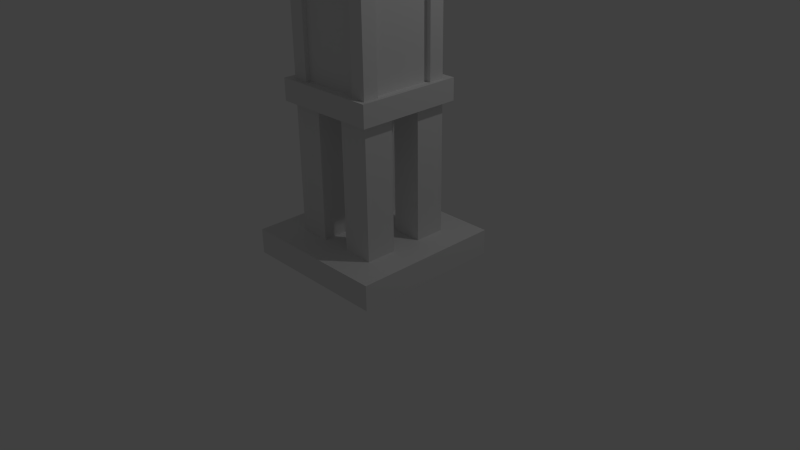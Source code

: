 # Source: Saeule.blend  (saved by Blender 2.76.0; exported with 4.5.12 LTS)
import bpy
from mathutils import Matrix  # noqa: F401  (used for matrix-valued properties, if any)

bpy.ops.wm.read_factory_settings(use_empty=True)
scene = bpy.context.scene
scene.name = 'Scene'

# ---- collections
col_collection_1 = bpy.data.collections.new('Collection 1'); scene.collection.children.link(col_collection_1)

# ---- materials (node trees are filled in below, after node groups)
mat_material_002 = bpy.data.materials.new('Material.002')
mat_material_002.alpha_threshold = 0.0
mat_material_002.use_transparent_shadow = False
mat_material_002.roughness = 0.5

# ---- material node trees

# ---- world
world_world = bpy.data.worlds.new('World'); scene.world = world_world
world_world.color = (0.05088, 0.05088, 0.05088)
world_world.use_sun_shadow = False
world_world.sun_shadow_jitter_overblur = 0.0
world_world.cycles.sampling_method = 'MANUAL'
world_world.cycles.sample_map_resolution = 256

# ---- cameras
cam_camera = bpy.data.cameras.new('Camera')
cam_camera.clip_end = 100.0
cam_camera.lens = 35.0
cam_camera.sensor_width = 32.0
cam_camera.sensor_height = 18.0
cam_camera.ortho_scale = 7.314
cam_camera.dof.focus_distance = 0.0
cam_camera.dof.aperture_fstop = 128.0

# ---- lights
light_lamp = bpy.data.lights.new('Lamp', 'POINT')
light_lamp.transmission_factor = 0.0
light_lamp.cutoff_distance = 30.0
light_lamp.energy = 100.0
light_lamp.shadow_buffer_clip_start = 1.001
light_lamp.shadow_soft_size = 0.1
light_lamp.shadow_maximum_resolution = 0.006
light_lamp.use_absolute_resolution = True
light_lamp.cycles.use_multiple_importance_sampling = False

# ---- meshes
me_cube = bpy.data.meshes.new('Cube')
me_cube.from_pydata([(1.0, 1.0, -1.0), (1.0, -1.0, -1.0), (-1.0, -1.0, -1.0), (-1.0, 1.0, -1.0), (1.0, 1.0, -0.6692), (1.0, -1.0, -0.6692), (-1.0, -1.0, -0.6692), (-1.0, 1.0, -0.6692), (0.6079, 0.6079, -0.6692), (0.6079, -0.6079, -0.6692), (-0.6079, 0.6079, -0.6692), (-0.6079, -0.6079, -0.6692), (0.6079, 0.6079, 5.029), (0.6079, -0.6079, 5.029), (-0.6079, 0.6079, 5.029), (-0.6079, -0.6079, 5.029), (0.9375, 0.9375, 5.029), (0.9375, -0.9375, 5.029), (-0.9375, 0.9375, 5.029), (-0.9375, -0.9375, 5.029), (0.9375, 0.9375, 5.408), (0.9375, -0.9375, 5.408), (-0.9375, 0.9375, 5.408), (-0.9375, -0.9375, 5.408), (0.6233, 0.6233, 5.408), (0.6233, -0.6233, 5.408), (-0.6233, 0.6233, 5.408), (-0.6233, -0.6233, 5.408), (0.6233, 0.6233, 5.699), (0.6233, -0.6233, 5.699), (-0.6233, 0.6233, 5.699), (-0.6233, -0.6233, 5.699), (0.9399, 0.9399, 5.699), (0.9399, -0.9399, 5.699), (-0.9399, 0.9399, 5.699), (-0.9399, -0.9399, 5.699), (0.9399, 0.9399, 6.075), (0.9399, -0.9399, 6.075), (-0.9399, 0.9399, 6.075), (-0.9399, -0.9399, 6.075), (0.6319, 0.6319, 6.075), (0.6319, -0.6319, 6.075), (-0.6319, 0.6319, 6.075), (-0.6319, -0.6319, 6.075), (-0.6079, 0.6079, 1.057), (0.6079, 0.6079, 1.057), (0.6079, -0.6079, 1.057), (-0.6079, -0.6079, 1.057), (-0.6079, 0.6079, 3.723), (0.6079, -0.6079, 3.723), (0.6079, 0.6079, 3.723), (-0.6079, -0.6079, 3.723), (0.3333, 1.0, -1.0), (-0.3333, 1.0, -1.0), (0.3333, -1.0, -1.0), (-0.3333, -1.0, -1.0), (0.3333, 1.0, -0.6692), (-0.3333, 1.0, -0.6692), (0.3333, -1.0, -0.6692), (-0.3333, -1.0, -0.6692), (0.2026, 0.6079, -0.6692), (-0.2026, 0.6079, -0.6692), (0.2026, -0.6079, -0.6692), (-0.2026, -0.6079, -0.6692), (0.2026, 0.6079, 5.029), (-0.2026, 0.6079, 5.029), (0.2026, -0.6079, 5.029), (-0.2026, -0.6079, 5.029), (0.3125, 0.9375, 5.029), (-0.3125, 0.9375, 5.029), (0.3125, -0.9375, 5.029), (-0.3125, -0.9375, 5.029), (0.3125, 0.9375, 5.408), (-0.3125, 0.9375, 5.408), (0.3125, -0.9375, 5.408), (-0.3125, -0.9375, 5.408), (0.2078, 0.6233, 5.408), (-0.2078, 0.6233, 5.408), (0.2078, -0.6233, 5.408), (-0.2078, -0.6233, 5.408), (0.2078, 0.6233, 5.699), (-0.2078, 0.6233, 5.699), (0.2078, -0.6233, 5.699), (-0.2078, -0.6233, 5.699), (0.3133, 0.9399, 5.699), (-0.3133, 0.9399, 5.699), (0.3133, -0.9399, 5.699), (-0.3133, -0.9399, 5.699), (0.3133, 0.9399, 6.075), (-0.3133, 0.9399, 6.075), (0.3133, -0.9399, 6.075), (-0.3133, -0.9399, 6.075), (0.2106, 0.6319, 6.075), (-0.2106, 0.6319, 6.075), (0.2106, -0.6319, 6.075), (-0.2106, -0.6319, 6.075), (0.2026, -0.6079, 1.057), (-0.2026, -0.6079, 1.057), (-0.2026, 0.6079, 1.057), (0.2026, 0.6079, 1.057), (0.2026, -0.6079, 3.723), (-0.2026, -0.6079, 3.723), (-0.2026, 0.6079, 3.723), (0.2026, 0.6079, 3.723), (1.0, 0.3333, -1.0), (1.0, -0.3333, -1.0), (-1.0, -0.3333, -1.0), (-1.0, 0.3333, -1.0), (1.0, 0.3333, -0.6692), (1.0, -0.3333, -0.6692), (-1.0, -0.3333, -0.6692), (-1.0, 0.3333, -0.6692), (0.6079, 0.2026, -0.6692), (0.6079, -0.2026, -0.6692), (-0.6079, -0.2026, -0.6692), (-0.6079, 0.2026, -0.6692), (0.6079, 0.2026, 5.029), (0.6079, -0.2026, 5.029), (-0.6079, -0.2026, 5.029), (-0.6079, 0.2026, 5.029), (0.9375, 0.3125, 5.029), (0.9375, -0.3125, 5.029), (-0.9375, -0.3125, 5.029), (-0.9375, 0.3125, 5.029), (0.9375, 0.3125, 5.408), (0.9375, -0.3125, 5.408), (-0.9375, -0.3125, 5.408), (-0.9375, 0.3125, 5.408), (0.6233, 0.2078, 5.408), (0.6233, -0.2078, 5.408), (-0.6233, -0.2078, 5.408), (-0.6233, 0.2078, 5.408), (0.6233, 0.2078, 5.699), (0.6233, -0.2078, 5.699), (-0.6233, -0.2078, 5.699), (-0.6233, 0.2078, 5.699), (0.9399, 0.3133, 5.699), (0.9399, -0.3133, 5.699), (-0.9399, -0.3133, 5.699), (-0.9399, 0.3133, 5.699), (0.9399, 0.3133, 6.075), (0.9399, -0.3133, 6.075), (-0.9399, -0.3133, 6.075), (-0.9399, 0.3133, 6.075), (0.6319, 0.2106, 6.075), (0.6319, -0.2106, 6.075), (-0.6319, -0.2106, 6.075), (-0.6319, 0.2106, 6.075), (-0.6079, -0.2026, 1.057), (-0.6079, 0.2026, 1.057), (0.6079, 0.2026, 1.057), (0.6079, -0.2026, 1.057), (-0.6079, -0.2026, 3.723), (-0.6079, 0.2026, 3.723), (0.6079, 0.2026, 3.723), (0.6079, -0.2026, 3.723), (0.2394, 0.7183, 3.743), (-0.2394, 0.7183, 3.743), (-0.4789, 0.7183, 3.743), (-0.2394, -0.7183, 3.743), (0.3333, -0.3333, -1.0), (0.3333, 0.3333, -1.0), (-0.3333, -0.3333, -1.0), (-0.3333, 0.3333, -1.0), (-1.0, 0.6667, -1.0), (-1.0, 0.6667, -0.6692), (-0.6079, 0.4053, -0.6692), (-0.6079, 0.4053, 5.029), (-0.9375, 0.625, 5.029), (-0.9375, 0.625, 5.408), (-0.6233, 0.4155, 5.408), (-0.6233, 0.4155, 5.699), (-0.9399, 0.6266, 5.699), (-0.9399, 0.6266, 6.075), (-0.6319, 0.4213, 6.075), (-0.6079, 0.4053, 1.057), (-0.6079, 0.4053, 3.723), (0.3333, 0.6667, -1.0), (-0.3333, 0.6667, -1.0), (1.0, 0.6667, -1.0), (1.0, 0.6667, -0.6692), (0.6079, 0.4053, -0.6692), (0.6079, 0.4053, 5.029), (0.9375, 0.625, 5.029), (0.9375, 0.625, 5.408), (0.6233, 0.4155, 5.408), (0.6233, 0.4155, 5.699), (0.9399, 0.6266, 5.699), (0.9399, 0.6266, 6.075), (0.6319, 0.4213, 6.075), (0.6079, 0.4053, 1.057), (0.6079, 0.4053, 3.723), (0.2394, -0.7183, 3.743), (0.4789, -0.7183, 3.743), (1.0, -0.6667, -1.0), (1.0, -0.6667, -0.6692), (0.6079, -0.4053, -0.6692), (0.6079, -0.4053, 5.029), (0.9375, -0.625, 5.029), (0.9375, -0.625, 5.408), (0.6233, -0.4155, 5.408), (0.6233, -0.4155, 5.699), (0.9399, -0.6266, 5.699), (0.9399, -0.6266, 6.075), (0.6319, -0.4213, 6.075), (0.6079, -0.4053, 1.057), (0.6079, -0.4053, 3.723), (0.7183, 0.7183, 3.743), (0.4789, 0.7183, 3.743), (-1.0, -0.6667, -1.0), (-1.0, -0.6667, -0.6692), (-0.6079, -0.4053, -0.6692), (-0.6079, -0.4053, 5.029), (-0.9375, -0.625, 5.029), (-0.9375, -0.625, 5.408), (-0.6233, -0.4155, 5.408), (-0.6233, -0.4155, 5.699), (-0.9399, -0.6266, 5.699), (-0.9399, -0.6266, 6.075), (-0.6319, -0.4213, 6.075), (-0.6079, -0.4053, 1.057), (-0.6079, -0.4053, 3.723), (0.3333, -0.6667, -1.0), (-0.3333, -0.6667, -1.0), (0.6079, 0.6079, 3.509), (-0.6079, -0.6079, 3.509), (-0.6079, 0.6079, 3.509), (0.6079, -0.6079, 3.509), (0.2026, 0.6079, 3.509), (-0.2026, 0.6079, 3.509), (-0.2026, -0.6079, 3.509), (0.2026, -0.6079, 3.509), (0.6079, -0.2026, 3.509), (0.6079, 0.2026, 3.509), (-0.6079, 0.2026, 3.509), (-0.6079, -0.2026, 3.509), (-0.6079, 0.4053, 3.509), (0.6079, 0.4053, 3.509), (0.6079, -0.4053, 3.509), (-0.6079, -0.4053, 3.509), (0.6079, 0.6079, 1.301), (-0.6079, -0.6079, 1.301), (-0.6079, 0.6079, 1.301), (0.6079, -0.6079, 1.301), (0.2026, 0.6079, 1.301), (-0.2026, 0.6079, 1.301), (-0.2026, -0.6079, 1.301), (0.2026, -0.6079, 1.301), (0.6079, -0.2026, 1.301), (0.6079, 0.2026, 1.301), (-0.6079, 0.2026, 1.301), (-0.6079, -0.2026, 1.301), (-0.6079, 0.4053, 1.301), (0.6079, 0.4053, 1.301), (0.6079, -0.4053, 1.301), (-0.6079, -0.4053, 1.301), (0.4053, 0.6079, 1.057), (0.4053, 0.6079, 3.723), (0.6667, 1.0, -1.0), (0.6667, -1.0, -1.0), (0.6667, 1.0, -0.6692), (0.6667, -1.0, -0.6692), (0.4053, 0.6079, -0.6692), (0.4053, -0.6079, -0.6692), (0.4053, 0.6079, 5.029), (0.4053, -0.6079, 5.029), (0.625, 0.9375, 5.029), (0.625, -0.9375, 5.029), (0.625, 0.9375, 5.408), (0.625, -0.9375, 5.408), (0.4155, 0.6233, 5.408), (0.4155, -0.6233, 5.408), (0.4155, 0.6233, 5.699), (0.4155, -0.6233, 5.699), (0.6266, 0.9399, 5.699), (0.6266, -0.9399, 5.699), (0.6266, 0.9399, 6.075), (0.6266, -0.9399, 6.075), (0.4213, 0.6319, 6.075), (0.4213, -0.6319, 6.075), (0.4053, -0.6079, 1.057), (0.4053, -0.6079, 3.723), (0.6667, 0.3333, -1.0), (0.6667, -0.3333, -1.0), (-0.7183, -0.7183, 3.743), (-0.4789, -0.7183, 3.743), (0.7183, -0.4789, 3.743), (0.6667, 0.6667, -1.0), (0.6667, -0.6667, -1.0), (-0.7183, 0.4789, 3.743), (0.4053, 0.6079, 3.509), (0.4053, -0.6079, 3.509), (0.4053, -0.6079, 1.301), (0.4053, 0.6079, 1.301), (-0.6667, 1.0, -1.0), (-0.6667, -1.0, -1.0), (-0.6667, 1.0, -0.6692), (-0.6667, -1.0, -0.6692), (-0.4053, 0.6079, -0.6692), (-0.4053, -0.6079, -0.6692), (-0.4053, 0.6079, 5.029), (-0.4053, -0.6079, 5.029), (-0.625, 0.9375, 5.029), (-0.625, -0.9375, 5.029), (-0.625, 0.9375, 5.408), (-0.625, -0.9375, 5.408), (-0.4155, 0.6233, 5.408), (-0.4155, -0.6233, 5.408), (-0.4155, 0.6233, 5.699), (-0.4155, -0.6233, 5.699), (-0.6266, 0.9399, 5.699), (-0.6266, -0.9399, 5.699), (-0.6266, 0.9399, 6.075), (-0.6266, -0.9399, 6.075), (-0.4213, 0.6319, 6.075), (-0.4213, -0.6319, 6.075), (-0.4053, -0.6079, 1.057), (-0.4053, -0.6079, 3.723), (-0.4053, 0.6079, 1.057), (-0.4053, 0.6079, 3.723), (0.7183, -0.7183, 3.743), (0.7183, -0.7183, 3.489), (-0.6667, 0.3333, -1.0), (-0.6667, -0.3333, -1.0), (-0.6667, 0.6667, -1.0), (-0.7183, 0.7183, 3.743), (-0.7183, 0.7183, 3.489), (-0.6667, -0.6667, -1.0), (-0.4053, -0.6079, 3.509), (-0.4053, 0.6079, 3.509), (-0.4053, 0.6079, 1.301), (-0.4053, -0.6079, 1.301), (0.2026, -0.2026, -0.6692), (0.2026, 0.2026, -0.6692), (-0.2026, -0.2026, -0.6692), (-0.2026, 0.2026, -0.6692), (0.2026, -0.2026, 1.057), (-0.2026, -0.2026, 1.057), (0.2026, 0.2026, 1.057), (-0.2026, 0.2026, 1.057), (0.2026, 0.2026, 5.029), (0.2026, -0.2026, 5.029), (-0.2026, 0.2026, 5.029), (-0.2026, -0.2026, 5.029), (-0.2026, -0.2026, 3.723), (-0.2026, 0.2026, 3.723), (0.2026, -0.2026, 3.723), (0.2026, 0.2026, 3.723), (0.2026, 0.5305, 1.301), (0.2026, 0.5305, 3.509), (-0.2026, 0.5305, 1.301), (-0.2026, 0.5305, 3.509), (-0.4053, 0.5305, 3.509), (-0.4053, 0.5305, 1.301), (0.4053, 0.5305, 3.509), (0.4053, 0.5305, 1.301), (-0.5366, 0.2026, 1.301), (-0.5366, 0.2026, 3.509), (-0.5366, -0.2026, 1.301), (-0.5366, -0.2026, 3.509), (-0.5366, 0.4053, 1.301), (-0.5366, 0.4053, 3.509), (-0.5366, -0.4053, 1.301), (-0.5366, -0.4053, 3.509), (-0.2026, -0.5454, 1.301), (-0.2026, -0.5454, 3.509), (0.2026, -0.5454, 1.301), (0.2026, -0.5454, 3.509), (0.4053, -0.5454, 3.509), (0.4053, -0.5454, 1.301), (-0.4053, -0.5454, 3.509), (-0.4053, -0.5454, 1.301), (0.5428, -0.2026, 1.301), (0.5428, -0.2026, 3.509), (0.5428, 0.2026, 1.301), (0.5428, 0.2026, 3.509), (0.5428, 0.4053, 1.301), (0.5428, 0.4053, 3.509), (0.5428, -0.4053, 1.301), (0.5428, -0.4053, 3.509), (0.6319, -0.4213, 5.902), (0.6319, -0.6319, 5.902), (-0.4213, 0.6319, 5.902), (-0.6319, 0.6319, 5.902), (-0.4213, -0.6319, 5.902), (-0.6319, -0.6319, 5.902), (-0.6319, 0.4213, 5.902), (0.4213, 0.6319, 5.902), (0.2106, 0.6319, 5.902), (-0.2106, 0.6319, 5.902), (0.4213, -0.6319, 5.902), (0.2106, -0.6319, 5.902), (-0.2106, -0.6319, 5.902), (0.2106, -0.4213, 5.902), (-0.2106, -0.4213, 5.902), (0.6319, 0.4213, 5.902), (0.6319, 0.2106, 5.902), (0.6319, -0.2106, 5.902), (-0.6319, -0.4213, 5.902), (-0.6319, -0.2106, 5.902), (-0.6319, 0.2106, 5.902), (0.2106, 0.4213, 5.902), (0.2106, 0.2106, 5.902), (0.2106, -0.2106, 5.902), (-0.2106, 0.4213, 5.902), (-0.2106, 0.2106, 5.902), (-0.2106, -0.2106, 5.902), (0.4213, 0.2106, 5.902), (0.4213, -0.2106, 5.902), (-0.4213, 0.2106, 5.902), (-0.4213, -0.2106, 5.902), (0.6319, 0.6319, 5.902), (-0.4213, 0.4213, 5.902), (0.4213, 0.4213, 5.902), (0.4213, -0.4213, 5.902), (-0.4213, -0.4213, 5.902), (0.2394, 0.7183, 3.489), (-0.2394, 0.7183, 3.489), (-0.2394, -0.7183, 3.489), (0.2394, -0.7183, 3.489), (-0.7183, -0.4789, 3.743), (-0.7183, -0.2394, 3.743), (-0.7183, 0.2394, 3.743), (0.7183, 0.4789, 3.743), (0.7183, 0.2394, 3.743), (0.7183, -0.2394, 3.743), (0.7183, -0.2394, 3.489), (0.7183, 0.2394, 3.489), (-0.7183, 0.2394, 3.489), (-0.7183, -0.2394, 3.489), (-0.7183, 0.4789, 3.489), (0.7183, 0.4789, 3.489), (0.7183, -0.4789, 3.489), (-0.7183, -0.4789, 3.489), (0.7183, 0.7183, 3.489), (-0.7183, -0.7183, 3.489), (-0.4789, -0.7183, 3.489), (0.4789, 0.7183, 3.489), (-0.4789, 0.7183, 3.489), (0.4789, -0.7183, 3.489), (0.7008, 0.7008, 1.32), (0.7008, 0.7008, 1.038), (-0.7008, -0.7008, 1.32), (-0.7008, -0.7008, 1.038), (-0.7008, 0.4672, 1.038), (-0.7008, 0.7008, 1.038), (0.7008, -0.4672, 1.038), (0.7008, -0.7008, 1.038), (-0.4672, -0.7008, 1.038), (0.4672, 0.7008, 1.038), (0.4672, -0.7008, 1.038), (0.2336, -0.7008, 1.038), (-0.2336, -0.7008, 1.038), (-0.4672, 0.7008, 1.038), (-0.2336, 0.7008, 1.038), (0.2336, 0.7008, 1.038), (-0.7008, -0.4672, 1.038), (-0.7008, -0.2336, 1.038), (-0.7008, 0.2336, 1.038), (0.7008, 0.4672, 1.038), (0.7008, 0.2336, 1.038), (0.7008, -0.2336, 1.038), (-0.7008, 0.7008, 1.32), (0.7008, -0.7008, 1.32), (0.2336, 0.7008, 1.32), (-0.2336, 0.7008, 1.32), (-0.2336, -0.7008, 1.32), (0.2336, -0.7008, 1.32), (0.7008, -0.2336, 1.32), (0.7008, 0.2336, 1.32), (-0.7008, 0.2336, 1.32), (-0.7008, -0.2336, 1.32), (-0.7008, 0.4672, 1.32), (0.7008, 0.4672, 1.32), (0.7008, -0.4672, 1.32), (-0.7008, -0.4672, 1.32), (0.4672, -0.7008, 1.32), (-0.4672, 0.7008, 1.32), (0.4672, 0.7008, 1.32), (-0.4672, -0.7008, 1.32), (-0.6079, 0.6079, 1.743), (-0.6079, 0.6079, 2.184), (-0.6079, 0.6079, 2.626), (-0.6079, 0.6079, 3.067), (0.6079, -0.6079, 1.743), (0.6079, -0.6079, 2.184), (0.6079, -0.6079, 2.626), (0.6079, -0.6079, 3.067), (-0.6079, 0.4053, 1.743), (-0.6079, 0.4053, 2.184), (-0.6079, 0.4053, 2.626), (-0.6079, 0.4053, 3.067), (0.6079, 0.4053, 1.743), (0.6079, 0.4053, 2.184), (0.6079, 0.4053, 2.626), (0.6079, 0.4053, 3.067), (0.6079, -0.4053, 1.743), (0.6079, -0.4053, 2.184), (0.6079, -0.4053, 2.626), (0.6079, -0.4053, 3.067), (-0.6079, -0.4053, 1.743), (-0.6079, -0.4053, 2.184), (-0.6079, -0.4053, 2.626), (-0.6079, -0.4053, 3.067), (0.6079, 0.6079, 3.067), (0.6079, 0.6079, 2.626), (0.6079, 0.6079, 2.184), (0.6079, 0.6079, 1.743), (-0.6079, -0.6079, 3.067), (-0.6079, -0.6079, 2.626), (-0.6079, -0.6079, 2.184), (-0.6079, -0.6079, 1.743), (0.4053, -0.6079, 1.743), (0.4053, -0.6079, 2.184), (0.4053, -0.6079, 2.626), (0.4053, -0.6079, 3.067), (0.4053, 0.6079, 1.743), (0.4053, 0.6079, 2.184), (0.4053, 0.6079, 2.626), (0.4053, 0.6079, 3.067), (-0.4053, 0.6079, 1.743), (-0.4053, 0.6079, 2.184), (-0.4053, 0.6079, 2.626), (-0.4053, 0.6079, 3.067), (-0.4053, -0.6079, 1.743), (-0.4053, -0.6079, 2.184), (-0.4053, -0.6079, 2.626), (-0.4053, -0.6079, 3.067), (0.2026, 0.5305, 1.743), (0.2026, 0.5305, 2.184), (0.2026, 0.5305, 2.626), (0.2026, 0.5305, 3.067), (-0.2026, 0.5305, 1.743), (-0.2026, 0.5305, 2.184), (-0.2026, 0.5305, 2.626), (-0.2026, 0.5305, 3.067), (0.4053, 0.5305, 1.743), (0.4053, 0.5305, 2.184), (0.4053, 0.5305, 2.626), (0.4053, 0.5305, 3.067), (-0.4053, 0.5305, 1.743), (-0.4053, 0.5305, 2.184), (-0.4053, 0.5305, 2.626), (-0.4053, 0.5305, 3.067), (-0.5366, 0.2026, 1.743), (-0.5366, 0.2026, 2.184), (-0.5366, 0.2026, 2.626), (-0.5366, 0.2026, 3.067), (-0.5366, -0.2026, 1.743), (-0.5366, -0.2026, 2.184), (-0.5366, -0.2026, 2.626), (-0.5366, -0.2026, 3.067), (-0.5366, 0.4053, 1.743), (-0.5366, 0.4053, 2.184), (-0.5366, 0.4053, 2.626), (-0.5366, 0.4053, 3.067), (-0.5366, -0.4053, 1.743), (-0.5366, -0.4053, 2.184), (-0.5366, -0.4053, 2.626), (-0.5366, -0.4053, 3.067), (-0.2026, -0.5454, 1.743), (-0.2026, -0.5454, 2.184), (-0.2026, -0.5454, 2.626), (-0.2026, -0.5454, 3.067), (0.2026, -0.5454, 1.743), (0.2026, -0.5454, 2.184), (0.2026, -0.5454, 2.626), (0.2026, -0.5454, 3.067), (0.4053, -0.5454, 1.743), (0.4053, -0.5454, 2.184), (0.4053, -0.5454, 2.626), (0.4053, -0.5454, 3.067), (-0.4053, -0.5454, 1.743), (-0.4053, -0.5454, 2.184), (-0.4053, -0.5454, 2.626), (-0.4053, -0.5454, 3.067), (0.5428, -0.2026, 1.743), (0.5428, -0.2026, 2.184), (0.5428, -0.2026, 2.626), (0.5428, -0.2026, 3.067), (0.5428, 0.2026, 1.743), (0.5428, 0.2026, 2.184), (0.5428, 0.2026, 2.626), (0.5428, 0.2026, 3.067), (0.5428, 0.4053, 1.743), (0.5428, 0.4053, 2.184), (0.5428, 0.4053, 2.626), (0.5428, 0.4053, 3.067), (0.5428, -0.4053, 1.743), (0.5428, -0.4053, 2.184), (0.5428, -0.4053, 2.626), (0.5428, -0.4053, 3.067), (-0.6079, -0.6079, 4.594), (-0.6079, -0.6079, 4.158), (-0.2026, -0.6079, 4.158), (-0.2026, -0.6079, 4.594), (-0.6079, -0.2026, 4.158), (-0.6079, -0.2026, 4.594), (-0.6079, -0.4053, 4.158), (-0.6079, -0.4053, 4.594), (-0.4053, -0.6079, 4.158), (-0.4053, -0.6079, 4.594), (-0.2026, -0.2026, 4.158), (-0.2026, -0.2026, 4.594), (-0.6079, 0.6079, 4.158), (-0.6079, 0.6079, 4.594), (-0.2026, 0.6079, 4.158), (-0.2026, 0.6079, 4.594), (-0.6079, 0.2026, 4.158), (-0.6079, 0.2026, 4.594), (-0.6079, 0.4053, 4.158), (-0.6079, 0.4053, 4.594), (-0.4053, 0.6079, 4.158), (-0.4053, 0.6079, 4.594), (-0.2026, 0.2026, 4.158), (-0.2026, 0.2026, 4.594), (0.6079, -0.6079, 4.158), (0.6079, -0.6079, 4.594), (0.2026, -0.6079, 4.158), (0.2026, -0.6079, 4.594), (0.6079, -0.2026, 4.158), (0.6079, -0.2026, 4.594), (0.6079, -0.4053, 4.158), (0.6079, -0.4053, 4.594), (0.4053, -0.6079, 4.158), (0.4053, -0.6079, 4.594), (0.2026, -0.2026, 4.158), (0.2026, -0.2026, 4.594), (0.6079, 0.6079, 4.594), (0.6079, 0.6079, 4.158), (0.2026, 0.6079, 4.158), (0.2026, 0.6079, 4.594), (0.6079, 0.2026, 4.158), (0.6079, 0.2026, 4.594), (0.6079, 0.4053, 4.158), (0.6079, 0.4053, 4.594), (0.4053, 0.6079, 4.158), (0.4053, 0.6079, 4.594), (0.2026, 0.2026, 4.158), (0.2026, 0.2026, 4.594), (0.6079, 0.6079, 0.4816), (0.6079, 0.6079, -0.09382), (0.2026, 0.6079, -0.09382), (0.2026, 0.6079, 0.4816), (0.6079, 0.2026, -0.09382), (0.6079, 0.2026, 0.4816), (0.6079, 0.4053, -0.09382), (0.6079, 0.4053, 0.4816), (0.4053, 0.6079, -0.09382), (0.4053, 0.6079, 0.4816), (0.2026, 0.2026, -0.09382), (0.2026, 0.2026, 0.4816), (-0.6079, 0.6079, -0.09382), (-0.6079, 0.6079, 0.4816), (-0.2026, 0.6079, -0.09382), (-0.2026, 0.6079, 0.4816), (-0.6079, 0.2026, -0.09382), (-0.6079, 0.2026, 0.4816), (-0.6079, 0.4053, -0.09382), (-0.6079, 0.4053, 0.4816), (-0.4053, 0.6079, -0.09382), (-0.4053, 0.6079, 0.4816), (-0.2026, 0.2026, -0.09382), (-0.2026, 0.2026, 0.4816), (0.6079, -0.6079, -0.09382), (0.6079, -0.6079, 0.4816), (0.2026, -0.6079, -0.09382), (0.2026, -0.6079, 0.4816), (0.6079, -0.2026, -0.09382), (0.6079, -0.2026, 0.4816), (0.6079, -0.4053, -0.09382), (0.6079, -0.4053, 0.4816), (0.4053, -0.6079, -0.09382), (0.4053, -0.6079, 0.4816), (0.2026, -0.2026, -0.09382), (0.2026, -0.2026, 0.4816), (-0.6079, -0.6079, 0.4816), (-0.6079, -0.6079, -0.09382), (-0.2026, -0.6079, -0.09382), (-0.2026, -0.6079, 0.4816), (-0.6079, -0.2026, -0.09382), (-0.6079, -0.2026, 0.4816), (-0.6079, -0.4053, -0.09382), (-0.6079, -0.4053, 0.4816), (-0.4053, -0.6079, -0.09382), (-0.4053, -0.6079, 0.4816), (-0.2026, -0.2026, -0.09382), (-0.2026, -0.2026, 0.4816)], [], [(327, 295, 2, 209), (210, 6, 11, 211), (194, 195, 5, 1), (295, 297, 6, 2), (164, 165, 7, 3), (296, 294, 3, 7), (613, 605, 14, 300), (296, 7, 10, 298), (261, 5, 9, 263), (180, 4, 8, 181), (265, 13, 17, 267), (625, 617, 13, 265), (635, 628, 12, 182), (599, 592, 15, 212), (213, 19, 23, 214), (182, 12, 16, 183), (212, 15, 19, 213), (300, 14, 18, 302), (269, 21, 25, 271), (302, 18, 22, 304), (267, 17, 21, 269), (183, 16, 20, 184), (271, 25, 29, 273), (184, 20, 24, 185), (214, 23, 27, 215), (304, 22, 26, 306), (216, 31, 35, 217), (185, 24, 28, 186), (215, 27, 31, 216), (306, 26, 30, 308), (275, 33, 37, 277), (308, 30, 34, 310), (273, 29, 33, 275), (186, 28, 32, 187), (188, 36, 40, 189), (187, 32, 36, 188), (217, 35, 39, 218), (310, 34, 38, 312), (437, 416, 156, 208), (218, 39, 43, 219), (312, 38, 42, 314), (277, 37, 41, 279), (683, 676, 47, 220), (647, 640, 45, 190), (673, 665, 46, 280), (661, 653, 44, 318), (101, 317, 285, 159), (102, 103, 156, 157), (206, 49, 320, 286), (229, 329, 438, 417), (319, 102, 157, 158), (50, 191, 423, 207), (329, 226, 326, 438), (176, 48, 325, 289), (649, 643, 99, 256), (335, 115, 114, 334), (685, 679, 97, 316), (333, 335, 334, 332), (313, 91, 95, 315), (91, 90, 94, 95), (276, 88, 92, 278), (88, 89, 93, 92), (438, 326, 325, 158), (439, 321, 320, 193), (274, 84, 88, 276), (84, 85, 89, 88), (309, 83, 87, 311), (83, 82, 86, 87), (272, 80, 84, 274), (80, 81, 85, 84), (311, 87, 91, 313), (87, 86, 90, 91), (270, 76, 80, 272), (76, 77, 81, 80), (268, 72, 76, 270), (72, 73, 77, 76), (307, 79, 83, 309), (79, 78, 82, 83), (303, 71, 75, 305), (71, 70, 74, 75), (266, 68, 72, 268), (68, 69, 73, 72), (305, 75, 79, 307), (75, 74, 78, 79), (264, 64, 68, 266), (64, 65, 69, 68), (601, 595, 67, 301), (96, 97, 337, 336), (301, 67, 71, 303), (67, 66, 70, 71), (297, 59, 63, 299), (59, 58, 62, 63), (260, 56, 60, 262), (56, 57, 61, 60), (637, 631, 64, 264), (338, 339, 98, 99), (260, 258, 52, 56), (56, 52, 53, 57), (259, 261, 58, 54), (54, 58, 59, 55), (288, 259, 54, 222), (222, 54, 55, 223), (177, 161, 163, 178), (161, 160, 162, 163), (287, 282, 161, 177), (282, 283, 160, 161), (431, 434, 207, 423), (433, 435, 284, 420), (94, 279, 390, 391), (189, 40, 411, 395), (224, 290, 437, 434), (100, 101, 159, 192), (328, 230, 418, 436), (153, 176, 289, 422), (671, 669, 151, 205), (61, 335, 333, 60), (659, 657, 149, 175), (112, 333, 332, 113), (173, 143, 147, 174), (143, 142, 146, 147), (174, 147, 400, 386), (145, 144, 396, 397), (172, 139, 143, 173), (139, 138, 142, 143), (202, 137, 141, 203), (137, 136, 140, 141), (203, 141, 145, 204), (141, 140, 144, 145), (201, 133, 137, 202), (133, 132, 136, 137), (170, 131, 135, 171), (131, 130, 134, 135), (200, 129, 133, 201), (129, 128, 132, 133), (171, 135, 139, 172), (135, 134, 138, 139), (169, 127, 131, 170), (127, 126, 130, 131), (199, 125, 129, 200), (125, 124, 128, 129), (198, 121, 125, 199), (121, 120, 124, 125), (167, 119, 123, 168), (119, 118, 122, 123), (197, 117, 121, 198), (117, 116, 120, 121), (168, 123, 127, 169), (123, 122, 126, 127), (611, 609, 119, 167), (336, 337, 339, 338), (623, 621, 117, 197), (63, 62, 332, 334), (195, 109, 113, 196), (109, 108, 112, 113), (209, 210, 110, 106), (106, 110, 111, 107), (179, 180, 108, 104), (104, 108, 109, 105), (165, 111, 115, 166), (111, 110, 114, 115), (324, 322, 107, 164), (322, 323, 106, 107), (294, 324, 164, 3), (7, 165, 166, 10), (0, 4, 180, 179), (605, 611, 167, 14), (18, 168, 169, 22), (14, 167, 168, 18), (22, 169, 170, 26), (30, 171, 172, 34), (26, 170, 171, 30), (34, 172, 173, 38), (92, 93, 389, 388), (38, 173, 174, 42), (653, 659, 175, 44), (228, 229, 417, 416), (144, 189, 395, 396), (278, 92, 388, 387), (258, 287, 177, 52), (52, 177, 178, 53), (281, 100, 192, 193), (645, 647, 190, 150), (136, 187, 188, 140), (140, 188, 189, 144), (132, 186, 187, 136), (128, 185, 186, 132), (124, 184, 185, 128), (120, 183, 184, 124), (116, 182, 183, 120), (633, 635, 182, 116), (108, 180, 181, 112), (107, 111, 165, 164), (2, 6, 210, 209), (5, 195, 196, 9), (617, 623, 197, 13), (13, 197, 198, 17), (17, 198, 199, 21), (21, 199, 200, 25), (25, 200, 201, 29), (29, 201, 202, 33), (37, 203, 204, 41), (33, 202, 203, 37), (665, 671, 205, 46), (154, 155, 425, 424), (160, 222, 223, 162), (283, 288, 222, 160), (279, 41, 381, 390), (315, 95, 392, 384), (225, 328, 436, 435), (681, 683, 220, 148), (142, 218, 219, 146), (42, 174, 386, 383), (138, 217, 218, 142), (130, 215, 216, 134), (134, 216, 217, 138), (126, 214, 215, 130), (118, 212, 213, 122), (122, 213, 214, 126), (597, 599, 212, 118), (105, 109, 195, 194), (110, 210, 211, 114), (323, 327, 209, 106), (252, 250, 356, 360), (487, 499, 238, 227), (254, 248, 372, 378), (483, 491, 236, 226), (239, 235, 359, 363), (235, 234, 357, 359), (496, 254, 378, 588), (237, 233, 375, 377), (524, 331, 371, 572), (291, 231, 367, 368), (228, 290, 354, 349), (245, 330, 353, 350), (523, 483, 226, 329), (515, 487, 227, 291), (495, 504, 224, 237), (503, 508, 225, 239), (148, 220, 456, 457), (205, 151, 461, 446), (250, 252, 472, 470), (249, 248, 468, 469), (318, 44, 445, 453), (246, 331, 479, 466), (248, 254, 474, 468), (242, 330, 477, 462), (247, 246, 466, 467), (316, 97, 452, 448), (331, 241, 442, 479), (190, 45, 441, 459), (245, 244, 464, 465), (293, 240, 440, 478), (175, 149, 458, 444), (99, 98, 454, 455), (330, 245, 465, 477), (256, 99, 455, 449), (230, 328, 370, 365), (504, 519, 290, 224), (40, 278, 387, 411), (105, 194, 288, 283), (0, 179, 287, 258), (93, 314, 382, 389), (43, 315, 384, 385), (314, 42, 383, 382), (104, 105, 283, 282), (179, 104, 282, 287), (194, 1, 259, 288), (1, 5, 261, 259), (4, 0, 258, 260), (628, 637, 264, 12), (4, 260, 262, 8), (12, 264, 266, 16), (16, 266, 268, 20), (20, 268, 270, 24), (24, 270, 272, 28), (28, 272, 274, 32), (32, 274, 276, 36), (147, 146, 399, 400), (36, 276, 278, 40), (640, 649, 256, 45), (103, 257, 208, 156), (191, 154, 424, 423), (667, 673, 280, 96), (90, 277, 279, 94), (82, 273, 275, 86), (86, 275, 277, 90), (78, 271, 273, 82), (70, 267, 269, 74), (74, 269, 271, 78), (619, 625, 265, 66), (66, 265, 267, 70), (58, 261, 263, 62), (98, 318, 453, 454), (292, 247, 467, 476), (244, 245, 350, 348), (508, 527, 328, 225), (162, 223, 327, 323), (95, 94, 391, 392), (41, 204, 380, 381), (53, 178, 324, 294), (163, 162, 323, 322), (178, 163, 322, 324), (219, 43, 385, 398), (146, 219, 398, 399), (6, 297, 299, 11), (15, 301, 303, 19), (592, 601, 301, 15), (23, 305, 307, 27), (19, 303, 305, 23), (27, 307, 309, 31), (35, 311, 313, 39), (31, 309, 311, 35), (39, 313, 315, 43), (676, 685, 316, 47), (230, 231, 419, 418), (152, 153, 422, 421), (655, 661, 318, 98), (89, 312, 314, 93), (204, 145, 397, 380), (85, 310, 312, 89), (81, 308, 310, 85), (77, 306, 308, 81), (73, 304, 306, 77), (69, 302, 304, 73), (65, 300, 302, 69), (57, 296, 298, 61), (607, 613, 300, 65), (57, 53, 294, 296), (55, 59, 297, 295), (223, 55, 295, 327), (149, 339, 337, 148), (150, 151, 336, 338), (656, 115, 335, 662), (654, 662, 335, 61), (642, 60, 333, 650), (644, 650, 333, 112), (668, 113, 332, 674), (666, 674, 332, 62), (678, 63, 334, 686), (680, 686, 334, 114), (346, 155, 154, 347), (342, 343, 118, 119), (116, 117, 341, 340), (340, 341, 343, 342), (152, 344, 345, 153), (344, 346, 347, 345), (100, 346, 344, 101), (103, 102, 345, 347), (65, 64, 340, 342), (67, 343, 341, 66), (618, 626, 346, 100), (620, 155, 346, 626), (632, 638, 347, 154), (630, 103, 347, 638), (606, 614, 345, 102), (594, 101, 344, 602), (596, 602, 344, 152), (531, 535, 351, 349), (539, 531, 349, 354), (535, 543, 352, 351), (516, 293, 355, 536), (329, 229, 351, 352), (523, 329, 352, 543), (229, 228, 349, 351), (293, 244, 348, 355), (551, 559, 363, 359), (547, 551, 359, 357), (555, 547, 357, 361), (488, 252, 360, 552), (234, 236, 361, 357), (251, 255, 362, 358), (250, 251, 358, 356), (503, 239, 363, 559), (563, 567, 367, 365), (575, 563, 365, 370), (567, 571, 368, 367), (515, 291, 368, 571), (331, 246, 364, 371), (247, 292, 369, 366), (231, 230, 365, 367), (246, 247, 366, 364), (583, 587, 377, 375), (579, 583, 375, 373), (591, 579, 373, 379), (232, 238, 379, 373), (249, 253, 376, 374), (248, 249, 374, 372), (495, 237, 377, 587), (233, 232, 373, 375), (415, 398, 385, 384), (414, 393, 391, 390), (393, 394, 392, 391), (401, 404, 405, 402), (402, 405, 406, 403), (413, 401, 402, 407), (407, 402, 403, 408), (412, 386, 400, 409), (409, 400, 399, 410), (382, 383, 386, 412), (387, 388, 401, 413), (388, 389, 404, 401), (403, 406, 394, 393), (408, 403, 393, 414), (410, 399, 398, 415), (397, 408, 414, 380), (411, 387, 413, 395), (396, 407, 408, 397), (395, 413, 407, 396), (380, 414, 390, 381), (406, 410, 415, 394), (389, 382, 412, 404), (405, 409, 410, 406), (404, 412, 409, 405), (394, 415, 384, 392), (416, 417, 157, 156), (436, 418, 159, 285), (418, 419, 192, 159), (432, 426, 425, 286), (426, 427, 424, 425), (430, 428, 422, 289), (428, 429, 421, 422), (326, 430, 289, 325), (427, 431, 423, 424), (321, 432, 286, 320), (429, 433, 420, 421), (434, 437, 208, 207), (419, 439, 193, 192), (435, 436, 285, 284), (417, 438, 158, 157), (231, 291, 439, 419), (317, 51, 284, 285), (235, 239, 433, 429), (237, 224, 434, 431), (257, 50, 207, 208), (227, 238, 432, 321), (48, 319, 158, 325), (290, 228, 416, 437), (239, 225, 435, 433), (233, 237, 431, 427), (291, 227, 321, 439), (226, 236, 430, 326), (155, 206, 286, 425), (234, 235, 429, 428), (51, 221, 420, 284), (236, 234, 428, 430), (49, 281, 193, 320), (232, 233, 427, 426), (221, 152, 421, 420), (238, 232, 426, 432), (456, 443, 442, 475), (459, 441, 440, 473), (450, 447, 463, 476), (453, 445, 462, 477), (449, 455, 464, 478), (455, 454, 465, 464), (448, 452, 466, 479), (452, 451, 467, 466), (446, 461, 468, 474), (461, 460, 469, 468), (444, 458, 470, 472), (458, 457, 471, 470), (445, 444, 472, 462), (460, 459, 473, 469), (447, 446, 474, 463), (457, 456, 475, 471), (441, 449, 478, 440), (451, 450, 476, 467), (443, 448, 479, 442), (454, 453, 477, 465), (251, 250, 470, 471), (44, 175, 444, 445), (149, 148, 457, 458), (243, 292, 476, 463), (220, 47, 443, 456), (252, 242, 462, 472), (46, 205, 446, 447), (150, 190, 459, 460), (244, 293, 478, 464), (253, 249, 469, 473), (280, 46, 447, 450), (47, 316, 448, 443), (241, 255, 475, 442), (151, 150, 460, 461), (96, 280, 450, 451), (254, 243, 463, 474), (240, 253, 473, 440), (45, 256, 449, 441), (97, 96, 451, 452), (255, 251, 471, 475), (253, 492, 584, 376), (492, 493, 585, 584), (493, 494, 586, 585), (494, 495, 587, 586), (378, 372, 576, 588), (588, 576, 577, 589), (589, 577, 578, 590), (590, 578, 579, 591), (372, 374, 580, 576), (576, 580, 581, 577), (577, 581, 582, 578), (578, 582, 583, 579), (374, 376, 584, 580), (580, 584, 585, 581), (581, 585, 586, 582), (582, 586, 587, 583), (292, 512, 568, 369), (512, 513, 569, 568), (513, 514, 570, 569), (514, 515, 571, 570), (366, 369, 568, 564), (564, 568, 569, 565), (565, 569, 570, 566), (566, 570, 571, 567), (371, 364, 560, 572), (572, 560, 561, 573), (573, 561, 562, 574), (574, 562, 563, 575), (364, 366, 564, 560), (560, 564, 565, 561), (561, 565, 566, 562), (562, 566, 567, 563), (255, 500, 556, 362), (500, 501, 557, 556), (501, 502, 558, 557), (502, 503, 559, 558), (236, 491, 555, 361), (491, 490, 554, 555), (490, 489, 553, 554), (489, 488, 552, 553), (360, 356, 544, 552), (552, 544, 545, 553), (553, 545, 546, 554), (554, 546, 547, 555), (356, 358, 548, 544), (544, 548, 549, 545), (545, 549, 550, 546), (546, 550, 551, 547), (358, 362, 556, 548), (548, 556, 557, 549), (549, 557, 558, 550), (550, 558, 559, 551), (330, 520, 540, 353), (520, 521, 541, 540), (521, 522, 542, 541), (522, 523, 543, 542), (290, 519, 539, 354), (519, 518, 538, 539), (518, 517, 537, 538), (517, 516, 536, 537), (350, 353, 540, 532), (532, 540, 541, 533), (533, 541, 542, 534), (534, 542, 543, 535), (355, 348, 528, 536), (536, 528, 529, 537), (537, 529, 530, 538), (538, 530, 531, 539), (348, 350, 532, 528), (528, 532, 533, 529), (529, 533, 534, 530), (530, 534, 535, 531), (241, 331, 524, 511), (511, 524, 525, 510), (510, 525, 526, 509), (509, 526, 527, 508), (240, 293, 516, 507), (507, 516, 517, 506), (506, 517, 518, 505), (505, 518, 519, 504), (255, 241, 511, 500), (500, 511, 510, 501), (501, 510, 509, 502), (502, 509, 508, 503), (253, 240, 507, 492), (492, 507, 506, 493), (493, 506, 505, 494), (494, 505, 504, 495), (292, 243, 484, 512), (512, 484, 485, 513), (513, 485, 486, 514), (514, 486, 487, 515), (330, 242, 480, 520), (520, 480, 481, 521), (521, 481, 482, 522), (522, 482, 483, 523), (328, 527, 575, 370), (527, 526, 574, 575), (526, 525, 573, 574), (525, 524, 572, 573), (238, 499, 591, 379), (499, 498, 590, 591), (498, 497, 589, 590), (497, 496, 588, 589), (242, 252, 488, 480), (480, 488, 489, 481), (481, 489, 490, 482), (482, 490, 491, 483), (243, 254, 496, 484), (484, 496, 497, 485), (485, 497, 498, 486), (486, 498, 499, 487), (118, 343, 603, 597), (597, 603, 602, 596), (67, 595, 603, 343), (595, 594, 602, 603), (51, 317, 600, 593), (593, 600, 601, 592), (152, 221, 598, 596), (596, 598, 599, 597), (317, 101, 594, 600), (600, 594, 595, 601), (221, 51, 593, 598), (598, 593, 592, 599), (608, 153, 345, 614), (119, 609, 615, 342), (609, 608, 614, 615), (65, 342, 615, 607), (607, 615, 614, 606), (102, 319, 612, 606), (606, 612, 613, 607), (48, 176, 610, 604), (604, 610, 611, 605), (176, 153, 608, 610), (610, 608, 609, 611), (319, 48, 604, 612), (612, 604, 605, 613), (117, 621, 627, 341), (621, 620, 626, 627), (66, 341, 627, 619), (619, 627, 626, 618), (100, 281, 624, 618), (618, 624, 625, 619), (49, 206, 622, 616), (616, 622, 623, 617), (206, 155, 620, 622), (622, 620, 621, 623), (281, 49, 616, 624), (624, 616, 617, 625), (64, 631, 639, 340), (631, 630, 638, 639), (116, 340, 639, 633), (633, 639, 638, 632), (50, 257, 636, 629), (629, 636, 637, 628), (154, 191, 634, 632), (632, 634, 635, 633), (257, 103, 630, 636), (636, 630, 631, 637), (191, 50, 629, 634), (634, 629, 628, 635), (150, 338, 651, 645), (645, 651, 650, 644), (99, 643, 651, 338), (643, 642, 650, 651), (8, 262, 648, 641), (641, 648, 649, 640), (112, 181, 646, 644), (644, 646, 647, 645), (262, 60, 642, 648), (648, 642, 643, 649), (181, 8, 641, 646), (646, 641, 640, 647), (98, 339, 663, 655), (655, 663, 662, 654), (149, 657, 663, 339), (657, 656, 662, 663), (61, 298, 660, 654), (654, 660, 661, 655), (10, 166, 658, 652), (652, 658, 659, 653), (166, 115, 656, 658), (658, 656, 657, 659), (298, 10, 652, 660), (660, 652, 653, 661), (96, 336, 675, 667), (667, 675, 674, 666), (151, 669, 675, 336), (669, 668, 674, 675), (62, 263, 672, 666), (666, 672, 673, 667), (9, 196, 670, 664), (664, 670, 671, 665), (196, 113, 668, 670), (670, 668, 669, 671), (263, 9, 664, 672), (672, 664, 665, 673), (148, 337, 687, 681), (681, 687, 686, 680), (97, 679, 687, 337), (679, 678, 686, 687), (11, 299, 684, 677), (677, 684, 685, 676), (114, 211, 682, 680), (680, 682, 683, 681), (299, 63, 678, 684), (684, 678, 679, 685), (211, 11, 677, 682), (682, 677, 676, 683)])
_uv = me_cube.uv_layers.new(name='UVMap')
_uv.uv.foreach_set('vector', [0.5618, 0.03176, 0.5304, 0.03176, 0.5304, 0.0003987, 0.5618, 0.0003987, 0.5107, 0.4569, 0.5107, 0.4255, 0.5476, 0.4624, 0.5476, 0.4815, 0.4081, 0.9599, 0.4081, 0.991, 0.3768, 0.991, 0.3768, 0.9599, 0.2199, 0.9599, 0.2199, 0.991, 0.1886, 0.991, 0.1886, 0.9599, 0.03176, 0.9599, 0.03176, 0.991, 0.0003987, 0.991, 0.0003987, 0.9599, 0.1851, 0.8363, 0.1851, 0.8674, 0.1537, 0.8674, 0.1537, 0.8363, 0.7813, 0.7159, 0.8004, 0.7159, 0.8004, 0.7569, 0.7813, 0.7569, 0.5421, 0.6137, 0.5107, 0.6137, 0.5476, 0.5768, 0.5667, 0.5768, 0.6675, 0.4255, 0.6989, 0.4255, 0.662, 0.4624, 0.6429, 0.4624, 0.6989, 0.5824, 0.6989, 0.6137, 0.662, 0.5768, 0.662, 0.5578, 0.2079, 0.1267, 0.2079, 0.1458, 0.1769, 0.1768, 0.1769, 0.1474, 0.05759, 0.9181, 0.07666, 0.9181, 0.07666, 0.9591, 0.05759, 0.9591, 0.7813, 0.8396, 0.8004, 0.8396, 0.8004, 0.8805, 0.7813, 0.8805, 0.4857, 0.8523, 0.5047, 0.8523, 0.5047, 0.8933, 0.4857, 0.8933, 0.2062, 0.4246, 0.1768, 0.4246, 0.1768, 0.3889, 0.2062, 0.3889, 0.3032, 0.1458, 0.3223, 0.1458, 0.3533, 0.1769, 0.3239, 0.1769, 0.227, 0.03143, 0.208, 0.03142, 0.177, 0.0003987, 0.2064, 0.0004087, 0.3223, 0.05052, 0.3223, 0.03146, 0.3534, 0.0004591, 0.3534, 0.02986, 0.1769, 0.2419, 0.1769, 0.2125, 0.2064, 0.2421, 0.2064, 0.2616, 0.3826, 0.4247, 0.3532, 0.4247, 0.3532, 0.389, 0.3826, 0.389, 0.0298, 0.4246, 0.0003987, 0.4246, 0.000411, 0.3889, 0.02981, 0.3889, 0.3239, 0.1769, 0.3533, 0.1769, 0.3533, 0.2126, 0.3239, 0.2126, 0.55, 0.4247, 0.5304, 0.4247, 0.5304, 0.3974, 0.55, 0.3974, 0.3239, 0.2126, 0.3533, 0.2126, 0.3237, 0.2421, 0.3042, 0.2421, 0.2062, 0.3889, 0.1768, 0.3889, 0.2064, 0.3594, 0.2259, 0.3594, 0.3532, 0.3596, 0.3532, 0.389, 0.3237, 0.3594, 0.3237, 0.3399, 0.2965, 0.6811, 0.2764, 0.6803, 0.2469, 0.6483, 0.2773, 0.6496, 0.9019, 0.4247, 0.8823, 0.4247, 0.8823, 0.3974, 0.9019, 0.3974, 0.6673, 0.4247, 0.6477, 0.4247, 0.6477, 0.3974, 0.6673, 0.3974, 0.7846, 0.4247, 0.765, 0.4247, 0.765, 0.3974, 0.7846, 0.3974, 0.242, 0.7993, 0.2413, 0.8294, 0.2054, 0.829, 0.2052, 0.7984, 0.3955, 0.7046, 0.3962, 0.6847, 0.4277, 0.6554, 0.4266, 0.6855, 0.2731, 0.78, 0.2724, 0.7999, 0.2413, 0.8294, 0.242, 0.7993, 0.372, 0.8033, 0.3919, 0.8041, 0.4211, 0.8355, 0.3911, 0.8344, 0.04713, 0.8272, 0.02071, 0.8258, 0.05055, 0.7964, 0.0714, 0.8013, 0.5369, 0.9591, 0.5075, 0.9591, 0.5075, 0.9237, 0.5369, 0.9237, 0.1832, 0.9591, 0.1537, 0.9591, 0.1537, 0.9237, 0.1832, 0.9237, 0.3601, 0.9591, 0.3306, 0.9591, 0.3306, 0.9237, 0.3601, 0.9237, 0.564, 0.7468, 0.564, 0.7243, 0.5878, 0.7243, 0.5878, 0.7468, 0.1794, 0.6434, 0.2099, 0.6465, 0.1736, 0.6777, 0.1516, 0.6709, 0.005214, 0.683, 0.0003987, 0.6465, 0.04479, 0.6796, 0.0427, 0.7097, 0.2052, 0.7984, 0.2054, 0.829, 0.1721, 0.7965, 0.1761, 0.7736, 0.7409, 0.2977, 0.76, 0.2977, 0.76, 0.3518, 0.7409, 0.3518, 0.7766, 0.1087, 0.7957, 0.1087, 0.7957, 0.1628, 0.7766, 0.1628, 0.7569, 0.5338, 0.776, 0.5338, 0.776, 0.5879, 0.7569, 0.5879, 0.5876, 0.2977, 0.6067, 0.2977, 0.6067, 0.3518, 0.5876, 0.3518, 0.7127, 0.6827, 0.7127, 0.6637, 0.7233, 0.6567, 0.7233, 0.6793, 0.5983, 0.6828, 0.5983, 0.7209, 0.5878, 0.7243, 0.5878, 0.6793, 0.6937, 0.7591, 0.7127, 0.7591, 0.7232, 0.7695, 0.7006, 0.7696, 0.5534, 0.6828, 0.5534, 0.6637, 0.564, 0.6568, 0.5639, 0.6793, 0.5983, 0.6637, 0.5983, 0.6828, 0.5878, 0.6793, 0.5878, 0.6568, 0.5983, 0.7589, 0.6173, 0.759, 0.6103, 0.7696, 0.5878, 0.7694, 0.5534, 0.6637, 0.5534, 0.6447, 0.5639, 0.6343, 0.564, 0.6568, 0.6173, 0.6447, 0.5983, 0.6447, 0.5878, 0.6343, 0.6103, 0.6341, 0.8147, 0.1087, 0.8338, 0.1087, 0.8338, 0.1628, 0.8147, 0.1628, 0.5857, 0.5387, 0.5476, 0.5387, 0.5476, 0.5006, 0.5857, 0.5006, 0.7791, 0.2977, 0.7981, 0.2977, 0.7981, 0.3518, 0.7791, 0.3518, 0.6239, 0.5387, 0.5857, 0.5387, 0.5857, 0.5006, 0.6239, 0.5006, 0.2083, 0.6774, 0.2087, 0.7098, 0.179, 0.7223, 0.1787, 0.7009, 0.2087, 0.7098, 0.2066, 0.7671, 0.178, 0.755, 0.179, 0.7223, 0.02101, 0.7987, 0.01926, 0.7709, 0.04454, 0.76, 0.04557, 0.7762, 0.01926, 0.7709, 0.01134, 0.7218, 0.04212, 0.7318, 0.04454, 0.76, 0.564, 0.6568, 0.5639, 0.6343, 0.5878, 0.6343, 0.5878, 0.6568, 0.4015, 0.899, 0.4241, 0.899, 0.4241, 0.9229, 0.4015, 0.9229, 0.478, 0.9591, 0.4485, 0.9591, 0.4485, 0.9237, 0.478, 0.9237, 0.4485, 0.9591, 0.3896, 0.9591, 0.3896, 0.9237, 0.4485, 0.9237, 0.2757, 0.7005, 0.275, 0.7205, 0.2449, 0.7096, 0.2456, 0.6789, 0.275, 0.7205, 0.2738, 0.7601, 0.2431, 0.769, 0.2449, 0.7096, 0.3926, 0.7842, 0.3933, 0.7643, 0.4233, 0.7755, 0.4222, 0.8055, 0.3933, 0.7643, 0.3948, 0.7245, 0.4254, 0.7155, 0.4233, 0.7755, 0.2456, 0.6789, 0.2449, 0.7096, 0.2087, 0.7098, 0.2083, 0.6774, 0.2449, 0.7096, 0.2431, 0.769, 0.2066, 0.7671, 0.2087, 0.7098, 0.8628, 0.4247, 0.8432, 0.4247, 0.8432, 0.3974, 0.8628, 0.3974, 0.8432, 0.4247, 0.8041, 0.4247, 0.8041, 0.3974, 0.8432, 0.3974, 0.3533, 0.242, 0.3533, 0.2714, 0.3237, 0.2812, 0.3237, 0.2617, 0.3533, 0.2714, 0.3532, 0.3302, 0.3237, 0.3203, 0.3237, 0.2812, 0.6282, 0.4247, 0.6086, 0.4247, 0.6086, 0.3974, 0.6282, 0.3974, 0.6086, 0.4247, 0.5695, 0.4247, 0.5695, 0.3974, 0.6086, 0.3974, 0.1474, 0.4246, 0.118, 0.4246, 0.118, 0.3889, 0.1474, 0.3889, 0.118, 0.4246, 0.0592, 0.4246, 0.05921, 0.3889, 0.118, 0.3889, 0.5002, 0.4247, 0.4708, 0.4247, 0.4708, 0.389, 0.5002, 0.389, 0.4708, 0.4247, 0.412, 0.4247, 0.412, 0.389, 0.4708, 0.389, 0.1768, 0.3595, 0.1768, 0.3301, 0.2064, 0.3203, 0.2064, 0.3398, 0.1768, 0.3301, 0.1769, 0.2713, 0.2064, 0.2812, 0.2064, 0.3203, 0.3223, 0.1268, 0.3223, 0.1077, 0.3533, 0.1181, 0.3533, 0.1475, 0.3223, 0.1077, 0.3223, 0.06959, 0.3533, 0.05926, 0.3533, 0.1181, 0.5238, 0.8523, 0.5428, 0.8523, 0.5428, 0.8933, 0.5238, 0.8933, 0.846, 0.2746, 0.846, 0.2364, 0.8841, 0.2364, 0.8841, 0.2746, 0.2079, 0.05048, 0.2079, 0.06955, 0.1769, 0.0592, 0.1769, 0.0298, 0.2079, 0.06955, 0.2079, 0.1077, 0.1769, 0.118, 0.1769, 0.0592, 0.5421, 0.4255, 0.5735, 0.4255, 0.5857, 0.4624, 0.5667, 0.4624, 0.5735, 0.4255, 0.6362, 0.4255, 0.6239, 0.4624, 0.5857, 0.4624, 0.6675, 0.6137, 0.6362, 0.6137, 0.6239, 0.5768, 0.6429, 0.5768, 0.6362, 0.6137, 0.5735, 0.6137, 0.5857, 0.5768, 0.6239, 0.5768, 0.8194, 0.8396, 0.8385, 0.8396, 0.8385, 0.8805, 0.8194, 0.8805, 0.9223, 0.2746, 0.9223, 0.2365, 0.9604, 0.2365, 0.9604, 0.2746, 0.3105, 0.8363, 0.3105, 0.8674, 0.2792, 0.8674, 0.2792, 0.8363, 0.2792, 0.8363, 0.2792, 0.8674, 0.2164, 0.8674, 0.2164, 0.8363, 0.3454, 0.9599, 0.3454, 0.991, 0.314, 0.991, 0.314, 0.9599, 0.314, 0.9599, 0.314, 0.991, 0.2513, 0.991, 0.2513, 0.9599, 0.5618, 0.1572, 0.5304, 0.1572, 0.5304, 0.1259, 0.5618, 0.1259, 0.5618, 0.1259, 0.5304, 0.1259, 0.5304, 0.06312, 0.5618, 0.06312, 0.6872, 0.1259, 0.6559, 0.1259, 0.6559, 0.06312, 0.6872, 0.06312, 0.6559, 0.1259, 0.5932, 0.1259, 0.5932, 0.06312, 0.6559, 0.06312, 0.6872, 0.1572, 0.6559, 0.1572, 0.6559, 0.1259, 0.6872, 0.1259, 0.6559, 0.1572, 0.5932, 0.1572, 0.5932, 0.1259, 0.6559, 0.1259, 0.5367, 0.899, 0.5592, 0.899, 0.5592, 0.9229, 0.5367, 0.9229, 0.2664, 0.899, 0.2889, 0.899, 0.2889, 0.9229, 0.2664, 0.9229, 0.178, 0.755, 0.1761, 0.7736, 0.1618, 0.7702, 0.1627, 0.7526, 0.0714, 0.8013, 0.05055, 0.7964, 0.05906, 0.7842, 0.07446, 0.7874, 0.5534, 0.7589, 0.5534, 0.7399, 0.564, 0.7468, 0.5639, 0.7694, 0.7127, 0.7209, 0.7127, 0.6827, 0.7233, 0.6793, 0.7233, 0.7244, 0.439, 0.6637, 0.439, 0.6828, 0.4285, 0.6793, 0.4285, 0.6567, 0.6364, 0.6446, 0.6173, 0.6447, 0.6103, 0.6341, 0.6329, 0.6341, 0.795, 0.5338, 0.8141, 0.5338, 0.8141, 0.5879, 0.795, 0.5879, 0.5857, 0.5768, 0.5857, 0.5387, 0.6239, 0.5387, 0.6239, 0.5768, 0.6258, 0.2977, 0.6448, 0.2977, 0.6448, 0.3518, 0.6258, 0.3518, 0.662, 0.5387, 0.6239, 0.5387, 0.6239, 0.5006, 0.662, 0.5006, 0.03669, 0.6406, 0.07631, 0.634, 0.09125, 0.667, 0.06951, 0.6703, 0.07631, 0.634, 0.1454, 0.6372, 0.132, 0.668, 0.09125, 0.667, 0.06951, 0.6703, 0.09125, 0.667, 0.09294, 0.6839, 0.07484, 0.6866, 0.1288, 0.8051, 0.09018, 0.8037, 0.09133, 0.7887, 0.1278, 0.7892, 0.3011, 0.9591, 0.2716, 0.9591, 0.2716, 0.9237, 0.3011, 0.9237, 0.2716, 0.9591, 0.2127, 0.9591, 0.2127, 0.9237, 0.2716, 0.9237, 0.3722, 0.8363, 0.4016, 0.8363, 0.4016, 0.8717, 0.3722, 0.8717, 0.6254, 0.9591, 0.5664, 0.9591, 0.5664, 0.9237, 0.6254, 0.9237, 0.1759, 0.8309, 0.1414, 0.8355, 0.1288, 0.8051, 0.1492, 0.8031, 0.1414, 0.8355, 0.07792, 0.8322, 0.09018, 0.8037, 0.1288, 0.8051, 0.2924, 0.8006, 0.3123, 0.8012, 0.3011, 0.8312, 0.2712, 0.8302, 0.3123, 0.8012, 0.3521, 0.8026, 0.3611, 0.8333, 0.3011, 0.8312, 0.7455, 0.4247, 0.7259, 0.4247, 0.7259, 0.3974, 0.7455, 0.3974, 0.7259, 0.4247, 0.6868, 0.4247, 0.6868, 0.3974, 0.7259, 0.3974, 0.9801, 0.4247, 0.9605, 0.4247, 0.9605, 0.3974, 0.9801, 0.3974, 0.9605, 0.4247, 0.9214, 0.4247, 0.9214, 0.3974, 0.9605, 0.3974, 0.3763, 0.6839, 0.3564, 0.6832, 0.3676, 0.6532, 0.3976, 0.6543, 0.3564, 0.6832, 0.3165, 0.6818, 0.3075, 0.6509, 0.3676, 0.6532, 0.3238, 0.389, 0.2944, 0.389, 0.2846, 0.3594, 0.3041, 0.3594, 0.2944, 0.389, 0.2356, 0.3889, 0.2455, 0.3594, 0.2846, 0.3594, 0.2063, 0.2125, 0.2357, 0.2125, 0.2455, 0.2421, 0.226, 0.2421, 0.2357, 0.2125, 0.2945, 0.2125, 0.2846, 0.2421, 0.2455, 0.2421, 0.2063, 0.1768, 0.2357, 0.1768, 0.2357, 0.2125, 0.2063, 0.2125, 0.2357, 0.1768, 0.2945, 0.1768, 0.2945, 0.2125, 0.2357, 0.2125, 0.3033, 0.03145, 0.2842, 0.03145, 0.2946, 0.000439, 0.324, 0.0004491, 0.2842, 0.03145, 0.2461, 0.03143, 0.2358, 0.0004188, 0.2946, 0.000439, 0.227, 0.1458, 0.246, 0.1458, 0.2357, 0.1768, 0.2063, 0.1768, 0.246, 0.1458, 0.2842, 0.1458, 0.2945, 0.1768, 0.2357, 0.1768, 0.3238, 0.4247, 0.2944, 0.4247, 0.2944, 0.389, 0.3238, 0.389, 0.2944, 0.4247, 0.2356, 0.4246, 0.2356, 0.3889, 0.2944, 0.389, 0.8195, 0.7159, 0.8385, 0.7159, 0.8385, 0.7569, 0.8194, 0.7569, 0.8841, 0.2746, 0.8841, 0.2364, 0.9223, 0.2365, 0.9223, 0.2746, 0.09572, 0.9181, 0.1148, 0.9181, 0.1148, 0.9591, 0.09572, 0.9591, 0.5857, 0.4624, 0.6239, 0.4624, 0.6239, 0.5006, 0.5857, 0.5006, 0.6989, 0.4569, 0.6989, 0.4883, 0.662, 0.5006, 0.662, 0.4815, 0.6989, 0.4883, 0.6989, 0.551, 0.662, 0.5387, 0.662, 0.5006, 0.1572, 0.9599, 0.1572, 0.991, 0.1259, 0.991, 0.1259, 0.9599, 0.1259, 0.9599, 0.1259, 0.991, 0.06312, 0.991, 0.06312, 0.9599, 0.5336, 0.9599, 0.5336, 0.991, 0.5022, 0.991, 0.5022, 0.9599, 0.5022, 0.9599, 0.5022, 0.991, 0.4395, 0.991, 0.4395, 0.9599, 0.5107, 0.5824, 0.5107, 0.551, 0.5476, 0.5387, 0.5476, 0.5578, 0.5107, 0.551, 0.5107, 0.4883, 0.5476, 0.5006, 0.5476, 0.5387, 0.6872, 0.03176, 0.6559, 0.03176, 0.6559, 0.0003987, 0.6872, 0.0003987, 0.6559, 0.03176, 0.5932, 0.03176, 0.5932, 0.0003987, 0.6559, 0.0003987, 0.7186, 0.03176, 0.6872, 0.03176, 0.6872, 0.0003987, 0.7186, 0.0003987, 0.5107, 0.6137, 0.5107, 0.5824, 0.5476, 0.5578, 0.5476, 0.5768, 0.5649, 0.9599, 0.5649, 0.991, 0.5336, 0.991, 0.5336, 0.9599, 0.8004, 0.7159, 0.8195, 0.7159, 0.8194, 0.7569, 0.8004, 0.7569, 0.3532, 0.4247, 0.3238, 0.4247, 0.3238, 0.389, 0.3532, 0.389, 0.3223, 0.03146, 0.3033, 0.03145, 0.324, 0.0004491, 0.3534, 0.0004591, 0.3532, 0.389, 0.3238, 0.389, 0.3041, 0.3594, 0.3237, 0.3594, 0.3962, 0.6847, 0.3763, 0.6839, 0.3976, 0.6543, 0.4277, 0.6554, 0.765, 0.4247, 0.7455, 0.4247, 0.7455, 0.3974, 0.765, 0.3974, 0.3306, 0.9591, 0.3011, 0.9591, 0.3011, 0.9237, 0.3306, 0.9237, 0.04454, 0.76, 0.04212, 0.7318, 0.05796, 0.7359, 0.0579, 0.7588, 0.0003987, 0.6465, 0.03669, 0.6406, 0.06951, 0.6703, 0.04479, 0.6796, 0.6067, 0.2977, 0.6258, 0.2977, 0.6258, 0.3518, 0.6067, 0.3518, 0.5534, 0.7209, 0.5534, 0.6828, 0.5639, 0.6793, 0.564, 0.7243, 0.09018, 0.8037, 0.0714, 0.8013, 0.07446, 0.7874, 0.09133, 0.7887, 0.04557, 0.7762, 0.04454, 0.76, 0.0579, 0.7588, 0.05834, 0.7733, 0.7186, 0.1572, 0.6872, 0.1572, 0.6872, 0.1259, 0.7186, 0.1259, 0.7186, 0.1259, 0.6872, 0.1259, 0.6872, 0.06312, 0.7186, 0.06312, 0.7127, 0.74, 0.7127, 0.7209, 0.7233, 0.7244, 0.7233, 0.747, 0.7575, 0.1087, 0.7766, 0.1087, 0.7766, 0.1628, 0.7575, 0.1628, 0.5664, 0.9591, 0.5369, 0.9591, 0.5369, 0.9237, 0.5664, 0.9237, 0.07792, 0.8322, 0.04713, 0.8272, 0.0714, 0.8013, 0.09018, 0.8037, 0.3521, 0.8026, 0.372, 0.8033, 0.3911, 0.8344, 0.3611, 0.8333, 0.9214, 0.4247, 0.9019, 0.4247, 0.9019, 0.3974, 0.9214, 0.3974, 0.2945, 0.2125, 0.3239, 0.2126, 0.3042, 0.2421, 0.2846, 0.2421, 0.2945, 0.1768, 0.3239, 0.1769, 0.3239, 0.2126, 0.2945, 0.2125, 0.2842, 0.1458, 0.3032, 0.1458, 0.3239, 0.1769, 0.2945, 0.1768, 0.7622, 0.8396, 0.7813, 0.8396, 0.7813, 0.8805, 0.7622, 0.8805, 0.6989, 0.551, 0.6989, 0.5824, 0.662, 0.5578, 0.662, 0.5387, 0.06312, 0.9599, 0.06312, 0.991, 0.03176, 0.991, 0.03176, 0.9599, 0.1886, 0.9599, 0.1886, 0.991, 0.1572, 0.991, 0.1572, 0.9599, 0.6989, 0.4255, 0.6989, 0.4569, 0.662, 0.4815, 0.662, 0.4624, 0.07666, 0.9181, 0.09572, 0.9181, 0.09572, 0.9591, 0.07666, 0.9591, 0.2079, 0.1458, 0.227, 0.1458, 0.2063, 0.1768, 0.1769, 0.1768, 0.1769, 0.1768, 0.2063, 0.1768, 0.2063, 0.2125, 0.1769, 0.2125, 0.1769, 0.2125, 0.2063, 0.2125, 0.226, 0.2421, 0.2064, 0.2421, 0.9996, 0.4247, 0.9801, 0.4247, 0.9801, 0.3974, 0.9996, 0.3974, 0.2724, 0.7999, 0.2924, 0.8006, 0.2712, 0.8302, 0.2413, 0.8294, 0.2054, 0.829, 0.1759, 0.8309, 0.1492, 0.8031, 0.1721, 0.7965, 0.3427, 0.8363, 0.3722, 0.8363, 0.3722, 0.8717, 0.3427, 0.8717, 0.776, 0.5338, 0.795, 0.5338, 0.795, 0.5879, 0.776, 0.5879, 0.6364, 0.7591, 0.6746, 0.7591, 0.678, 0.7697, 0.6329, 0.7696, 0.5932, 0.1259, 0.5618, 0.1259, 0.5618, 0.06312, 0.5932, 0.06312, 0.5932, 0.1572, 0.5618, 0.1572, 0.5618, 0.1259, 0.5932, 0.1259, 0.1761, 0.7736, 0.1721, 0.7965, 0.161, 0.7838, 0.1618, 0.7702, 0.1787, 0.7009, 0.179, 0.7223, 0.1631, 0.7245, 0.1633, 0.7029, 0.4391, 0.6447, 0.439, 0.6637, 0.4285, 0.6567, 0.4286, 0.6342, 0.7219, 0.2977, 0.7409, 0.2977, 0.7409, 0.3518, 0.7219, 0.3518, 0.1454, 0.6372, 0.1794, 0.6434, 0.1516, 0.6709, 0.132, 0.668, 0.04479, 0.6796, 0.06951, 0.6703, 0.07484, 0.6866, 0.05935, 0.6921, 0.2127, 0.9591, 0.1832, 0.9591, 0.1832, 0.9237, 0.2127, 0.9237, 0.6868, 0.4247, 0.6673, 0.4247, 0.6673, 0.3974, 0.6868, 0.3974, 0.3165, 0.6818, 0.2965, 0.6811, 0.2773, 0.6496, 0.3075, 0.6509, 0.2356, 0.3889, 0.2062, 0.3889, 0.2259, 0.3594, 0.2455, 0.3594, 0.2461, 0.03143, 0.227, 0.03143, 0.2064, 0.0004087, 0.2358, 0.0004188, 0.2356, 0.4246, 0.2062, 0.4246, 0.2062, 0.3889, 0.2356, 0.3889, 0.4666, 0.8523, 0.4857, 0.8523, 0.4857, 0.8933, 0.4666, 0.8933, 0.4395, 0.9599, 0.4395, 0.991, 0.4081, 0.991, 0.4081, 0.9599, 0.5107, 0.4883, 0.5107, 0.4569, 0.5476, 0.4815, 0.5476, 0.5006, 0.5932, 0.03176, 0.5618, 0.03176, 0.5618, 0.0003987, 0.5932, 0.0003987, 0.5907, 0.8747, 0.5907, 0.8557, 0.5974, 0.8557, 0.5974, 0.8747, 0.3833, 0.5917, 0.4024, 0.5917, 0.4024, 0.6332, 0.3833, 0.6332, 0.7051, 0.7985, 0.7051, 0.8175, 0.699, 0.8175, 0.699, 0.7985, 0.1293, 0.5917, 0.1484, 0.5917, 0.1484, 0.6332, 0.1293, 0.6332, 0.4581, 0.6446, 0.4772, 0.6446, 0.4772, 0.6513, 0.4581, 0.6513, 0.4772, 0.6446, 0.5153, 0.6446, 0.5153, 0.6514, 0.4772, 0.6513, 0.4024, 0.4671, 0.4024, 0.4255, 0.4085, 0.4255, 0.4085, 0.4671, 0.5344, 0.759, 0.5153, 0.759, 0.5153, 0.7529, 0.5344, 0.7529, 0.2762, 0.4671, 0.2762, 0.4255, 0.2821, 0.4255, 0.2821, 0.4671, 0.439, 0.74, 0.439, 0.7209, 0.4449, 0.7209, 0.4449, 0.74, 0.5534, 0.7209, 0.5534, 0.7399, 0.5462, 0.7399, 0.5461, 0.7209, 0.6288, 0.8938, 0.6098, 0.8938, 0.6098, 0.8865, 0.6288, 0.8865, 0.1103, 0.5917, 0.1293, 0.5917, 0.1293, 0.6332, 0.1103, 0.6332, 0.3642, 0.5917, 0.3833, 0.5917, 0.3833, 0.6332, 0.3642, 0.6332, 0.4909, 0.5917, 0.5099, 0.5917, 0.5099, 0.6332, 0.4909, 0.6332, 0.2381, 0.5917, 0.2571, 0.5917, 0.2571, 0.6332, 0.2381, 0.6332, 0.8841, 0.1983, 0.8651, 0.1983, 0.8592, 0.1894, 0.8812, 0.1894, 0.8651, 0.3127, 0.8841, 0.3127, 0.8812, 0.3217, 0.8592, 0.3216, 0.5907, 0.8557, 0.5907, 0.8747, 0.5818, 0.8806, 0.5818, 0.8586, 0.7051, 0.8557, 0.7051, 0.8175, 0.7141, 0.8146, 0.7141, 0.8586, 0.9604, 0.2174, 0.9604, 0.1984, 0.9692, 0.1896, 0.9693, 0.2115, 0.6288, 0.7794, 0.6098, 0.7794, 0.6039, 0.7705, 0.6259, 0.7705, 0.7051, 0.8175, 0.7051, 0.7985, 0.714, 0.7926, 0.7141, 0.8146, 0.5908, 0.8937, 0.6098, 0.8938, 0.6039, 0.9027, 0.582, 0.9026, 0.667, 0.7794, 0.6288, 0.7794, 0.6259, 0.7705, 0.6699, 0.7705, 0.846, 0.2174, 0.846, 0.2364, 0.8371, 0.2335, 0.8371, 0.2115, 0.6098, 0.7794, 0.5908, 0.7794, 0.582, 0.7706, 0.6039, 0.7705, 0.9413, 0.3127, 0.9603, 0.3127, 0.9692, 0.3215, 0.9472, 0.3216, 0.6288, 0.8938, 0.667, 0.8938, 0.6699, 0.9027, 0.6259, 0.9027, 0.6861, 0.8938, 0.7051, 0.8938, 0.7139, 0.9026, 0.6919, 0.9027, 0.9414, 0.1983, 0.9223, 0.1983, 0.9252, 0.1894, 0.9472, 0.1894, 0.9604, 0.2746, 0.9604, 0.2365, 0.9694, 0.2335, 0.9693, 0.2775, 0.6098, 0.8938, 0.6288, 0.8938, 0.6259, 0.9027, 0.6039, 0.9027, 0.9604, 0.2937, 0.9604, 0.2746, 0.9693, 0.2775, 0.9693, 0.2995, 0.439, 0.6828, 0.439, 0.6637, 0.4449, 0.6637, 0.4449, 0.6828, 0.0003989, 0.5917, 0.01946, 0.5917, 0.01946, 0.6332, 0.0003989, 0.6332, 0.05055, 0.7964, 0.04557, 0.7762, 0.05834, 0.7733, 0.05881, 0.7841, 0.5932, 0.1886, 0.5618, 0.1886, 0.5618, 0.1572, 0.5932, 0.1572, 0.7186, 0.1886, 0.6872, 0.1886, 0.6872, 0.1572, 0.7186, 0.1572, 0.04212, 0.7318, 0.0427, 0.7097, 0.05836, 0.7126, 0.05796, 0.7359, 0.1736, 0.6777, 0.1787, 0.7009, 0.1633, 0.7029, 0.1612, 0.6894, 0.0427, 0.7097, 0.04479, 0.6796, 0.05896, 0.6922, 0.05836, 0.7126, 0.6559, 0.1886, 0.5932, 0.1886, 0.5932, 0.1572, 0.6559, 0.1572, 0.6872, 0.1886, 0.6559, 0.1886, 0.6559, 0.1572, 0.6872, 0.1572, 0.5618, 0.1886, 0.5304, 0.1886, 0.5304, 0.1572, 0.5618, 0.1572, 0.3768, 0.9599, 0.3768, 0.991, 0.3454, 0.991, 0.3454, 0.9599, 0.3419, 0.8363, 0.3419, 0.8674, 0.3105, 0.8674, 0.3105, 0.8363, 0.8004, 0.8396, 0.8194, 0.8396, 0.8194, 0.8805, 0.8004, 0.8805, 0.6989, 0.6137, 0.6675, 0.6137, 0.6429, 0.5768, 0.662, 0.5768, 0.3223, 0.1458, 0.3223, 0.1268, 0.3533, 0.1475, 0.3533, 0.1769, 0.5296, 0.4247, 0.5002, 0.4247, 0.5002, 0.389, 0.5296, 0.389, 0.3533, 0.2126, 0.3533, 0.242, 0.3237, 0.2617, 0.3237, 0.2421, 0.8823, 0.4247, 0.8628, 0.4247, 0.8628, 0.3974, 0.8823, 0.3974, 0.3919, 0.8041, 0.3926, 0.7842, 0.4222, 0.8055, 0.4211, 0.8355, 0.5075, 0.9591, 0.478, 0.9591, 0.478, 0.9237, 0.5075, 0.9237, 0.09125, 0.667, 0.132, 0.668, 0.1307, 0.6836, 0.09294, 0.6839, 0.02071, 0.8258, 0.02101, 0.7987, 0.04557, 0.7762, 0.05055, 0.7964, 0.7957, 0.1087, 0.8147, 0.1087, 0.8147, 0.1628, 0.7957, 0.1628, 0.5983, 0.7209, 0.5983, 0.7399, 0.5878, 0.7468, 0.5878, 0.7243, 0.6173, 0.759, 0.6364, 0.7591, 0.6329, 0.7696, 0.6103, 0.7696, 0.7378, 0.5338, 0.7569, 0.5338, 0.7569, 0.5879, 0.7378, 0.5879, 0.2066, 0.7671, 0.2052, 0.7984, 0.1761, 0.7736, 0.178, 0.755, 0.2738, 0.7601, 0.2731, 0.78, 0.242, 0.7993, 0.2431, 0.769, 0.2431, 0.769, 0.242, 0.7993, 0.2052, 0.7984, 0.2066, 0.7671, 0.5695, 0.4247, 0.55, 0.4247, 0.55, 0.3974, 0.5695, 0.3974, 0.0592, 0.4246, 0.0298, 0.4246, 0.02981, 0.3889, 0.05921, 0.3889, 0.1769, 0.2713, 0.1769, 0.2419, 0.2064, 0.2616, 0.2064, 0.2812, 0.03853, 0.9181, 0.05759, 0.9181, 0.05759, 0.9591, 0.03853, 0.9591, 0.2079, 0.1077, 0.2079, 0.1267, 0.1769, 0.1474, 0.1769, 0.118, 0.6362, 0.4255, 0.6675, 0.4255, 0.6429, 0.4624, 0.6239, 0.4624, 0.9604, 0.2365, 0.9604, 0.2174, 0.9693, 0.2115, 0.9694, 0.2335, 0.6861, 0.7794, 0.667, 0.7794, 0.6699, 0.7705, 0.6919, 0.7705, 0.667, 0.8938, 0.6288, 0.8938, 0.6288, 0.8865, 0.667, 0.8865, 0.2571, 0.5917, 0.2762, 0.5917, 0.2762, 0.6332, 0.2571, 0.6332, 0.5932, 0.06312, 0.5618, 0.06312, 0.5618, 0.03176, 0.5932, 0.03176, 0.179, 0.7223, 0.178, 0.755, 0.1627, 0.7526, 0.1631, 0.7245, 0.1721, 0.7965, 0.1492, 0.8031, 0.1455, 0.7876, 0.1607, 0.7839, 0.7186, 0.06312, 0.6872, 0.06312, 0.6872, 0.03176, 0.7186, 0.03176, 0.6559, 0.06312, 0.5932, 0.06312, 0.5932, 0.03176, 0.6559, 0.03176, 0.6872, 0.06312, 0.6559, 0.06312, 0.6559, 0.03176, 0.6872, 0.03176, 0.1516, 0.6709, 0.1736, 0.6777, 0.161, 0.6892, 0.1478, 0.6852, 0.132, 0.668, 0.1516, 0.6709, 0.1478, 0.6852, 0.1307, 0.6836, 0.5107, 0.4255, 0.5421, 0.4255, 0.5667, 0.4624, 0.5476, 0.4624, 0.208, 0.03142, 0.2079, 0.05048, 0.1769, 0.0298, 0.177, 0.0003987, 0.5047, 0.8523, 0.5238, 0.8523, 0.5238, 0.8933, 0.5047, 0.8933, 0.1768, 0.3889, 0.1768, 0.3595, 0.2064, 0.3398, 0.2064, 0.3594, 0.1768, 0.4246, 0.1474, 0.4246, 0.1474, 0.3889, 0.1768, 0.3889, 0.6477, 0.4247, 0.6282, 0.4247, 0.6282, 0.3974, 0.6477, 0.3974, 0.2469, 0.6483, 0.2456, 0.6789, 0.2083, 0.6774, 0.2099, 0.6465, 0.2764, 0.6803, 0.2757, 0.7005, 0.2456, 0.6789, 0.2469, 0.6483, 0.2099, 0.6465, 0.2083, 0.6774, 0.1787, 0.7009, 0.1736, 0.6777, 0.76, 0.2977, 0.7791, 0.2977, 0.7791, 0.3518, 0.76, 0.3518, 0.439, 0.6828, 0.439, 0.7209, 0.4285, 0.7244, 0.4285, 0.6793, 0.6746, 0.6446, 0.6364, 0.6446, 0.6329, 0.6341, 0.678, 0.634, 0.5686, 0.2977, 0.5876, 0.2977, 0.5876, 0.3518, 0.5686, 0.3518, 0.01134, 0.7218, 0.005214, 0.683, 0.0427, 0.7097, 0.04212, 0.7318, 0.1492, 0.8031, 0.1288, 0.8051, 0.1278, 0.7892, 0.1455, 0.7876, 0.3896, 0.9591, 0.3601, 0.9591, 0.3601, 0.9237, 0.3896, 0.9237, 0.3948, 0.7245, 0.3955, 0.7046, 0.4266, 0.6855, 0.4254, 0.7155, 0.8041, 0.4247, 0.7846, 0.4247, 0.7846, 0.3974, 0.8041, 0.3974, 0.3532, 0.3302, 0.3532, 0.3596, 0.3237, 0.3399, 0.3237, 0.3203, 0.412, 0.4247, 0.3826, 0.4247, 0.3826, 0.389, 0.412, 0.389, 0.3223, 0.06959, 0.3223, 0.05052, 0.3534, 0.02986, 0.3533, 0.05926, 0.5735, 0.6137, 0.5421, 0.6137, 0.5667, 0.5768, 0.5857, 0.5768, 0.7623, 0.7159, 0.7813, 0.7159, 0.7813, 0.7569, 0.7622, 0.7569, 0.2164, 0.8363, 0.2164, 0.8674, 0.1851, 0.8674, 0.1851, 0.8363, 0.2513, 0.9599, 0.2513, 0.991, 0.2199, 0.991, 0.2199, 0.9599, 0.5618, 0.06312, 0.5304, 0.06312, 0.5304, 0.03176, 0.5618, 0.03176, 0.9223, 0.1983, 0.9223, 0.2365, 0.8841, 0.2364, 0.8841, 0.1983, 0.9223, 0.3127, 0.8841, 0.3127, 0.8841, 0.2746, 0.9223, 0.2746, 0.6448, 0.2435, 0.6448, 0.1894, 0.683, 0.1894, 0.683, 0.2435, 0.5686, 0.2435, 0.5304, 0.2435, 0.5304, 0.1894, 0.5686, 0.1894, 0.8338, 0.05454, 0.8338, 0.0003988, 0.8719, 0.0003989, 0.8719, 0.05454, 0.7575, 0.05454, 0.7194, 0.05454, 0.7194, 0.0003987, 0.7575, 0.0003987, 0.8141, 0.4797, 0.8141, 0.4255, 0.8522, 0.4255, 0.8522, 0.4797, 0.7378, 0.4797, 0.6997, 0.4797, 0.6997, 0.4255, 0.7378, 0.4255, 0.7981, 0.2435, 0.7981, 0.1894, 0.8363, 0.1894, 0.8363, 0.2435, 0.7219, 0.2435, 0.6838, 0.2435, 0.6838, 0.1894, 0.7219, 0.1894, 0.6746, 0.7209, 0.6746, 0.7591, 0.6364, 0.7591, 0.6364, 0.7209, 0.2842, 0.06957, 0.2461, 0.06956, 0.2461, 0.03143, 0.2842, 0.03145, 0.2842, 0.1458, 0.246, 0.1458, 0.2461, 0.1077, 0.2842, 0.1077, 0.2842, 0.1077, 0.2461, 0.1077, 0.2461, 0.06956, 0.2842, 0.06957, 0.6746, 0.6446, 0.6746, 0.6828, 0.6364, 0.6828, 0.6364, 0.6446, 0.6746, 0.6828, 0.6746, 0.7209, 0.6364, 0.7209, 0.6364, 0.6828, 0.7127, 0.7209, 0.6746, 0.7209, 0.6746, 0.6828, 0.7127, 0.6827, 0.5983, 0.7209, 0.5983, 0.6828, 0.6364, 0.6828, 0.6364, 0.7209, 0.3223, 0.06959, 0.3223, 0.1077, 0.2842, 0.1077, 0.2842, 0.06957, 0.2079, 0.06955, 0.2461, 0.06956, 0.2461, 0.1077, 0.2079, 0.1077, 0.03853, 0.8772, 0.0003987, 0.8772, 0.0003987, 0.8363, 0.03853, 0.8363, 0.1148, 0.8772, 0.1148, 0.8363, 0.1529, 0.8363, 0.1529, 0.8772, 0.7622, 0.7987, 0.7241, 0.7987, 0.7241, 0.7577, 0.7622, 0.7577, 0.8385, 0.7987, 0.8385, 0.7577, 0.8766, 0.7577, 0.8766, 0.7987, 0.7623, 0.675, 0.7241, 0.675, 0.7242, 0.634, 0.7623, 0.634, 0.5428, 0.8114, 0.5428, 0.7705, 0.581, 0.7705, 0.581, 0.8114, 0.4666, 0.8114, 0.4285, 0.8114, 0.4285, 0.7705, 0.4666, 0.7705, 0.0458, 0.5917, 0.08393, 0.5917, 0.08393, 0.6332, 0.0458, 0.6332, 0.02674, 0.5917, 0.0458, 0.5917, 0.0458, 0.6332, 0.02674, 0.6332, 0.08393, 0.5917, 0.103, 0.5917, 0.103, 0.6332, 0.08393, 0.6332, 0.01946, 0.4671, 0.01946, 0.4255, 0.02674, 0.4255, 0.02674, 0.4671, 0.5534, 0.6637, 0.5534, 0.6828, 0.5461, 0.6828, 0.5461, 0.6637, 0.1103, 0.5917, 0.1103, 0.6332, 0.103, 0.6332, 0.103, 0.5917, 0.5534, 0.6828, 0.5534, 0.7209, 0.5461, 0.7209, 0.5461, 0.6828, 0.6861, 0.8938, 0.667, 0.8938, 0.667, 0.8865, 0.6861, 0.8865, 0.2123, 0.5917, 0.2314, 0.5917, 0.2314, 0.6332, 0.2123, 0.6332, 0.1742, 0.5917, 0.2123, 0.5917, 0.2123, 0.6332, 0.1742, 0.6332, 0.1551, 0.5917, 0.1742, 0.5917, 0.1742, 0.6332, 0.1551, 0.6332, 0.1484, 0.4671, 0.1484, 0.4255, 0.1551, 0.4255, 0.1551, 0.4671, 0.5153, 0.6446, 0.5344, 0.6447, 0.5344, 0.6514, 0.5153, 0.6514, 0.5907, 0.8175, 0.5907, 0.7984, 0.5974, 0.7985, 0.5974, 0.8175, 0.5907, 0.8557, 0.5907, 0.8175, 0.5974, 0.8175, 0.5974, 0.8557, 0.2381, 0.5917, 0.2381, 0.6332, 0.2314, 0.6332, 0.2314, 0.5917, 0.3012, 0.5917, 0.3393, 0.5917, 0.3393, 0.6332, 0.3012, 0.6332, 0.2821, 0.5917, 0.3012, 0.5917, 0.3012, 0.6332, 0.2821, 0.6332, 0.3393, 0.5917, 0.3583, 0.5917, 0.3583, 0.6332, 0.3393, 0.6332, 0.3642, 0.5917, 0.3642, 0.6332, 0.3583, 0.6332, 0.3583, 0.5917, 0.6098, 0.7794, 0.6288, 0.7794, 0.6289, 0.7853, 0.6098, 0.7853, 0.667, 0.7794, 0.6861, 0.7794, 0.6861, 0.7853, 0.667, 0.7853, 0.439, 0.7209, 0.439, 0.6828, 0.4449, 0.6828, 0.4449, 0.7209, 0.6288, 0.7794, 0.667, 0.7794, 0.667, 0.7853, 0.6289, 0.7853, 0.4657, 0.5917, 0.4847, 0.5917, 0.4847, 0.6332, 0.4657, 0.6332, 0.4275, 0.5917, 0.4657, 0.5917, 0.4657, 0.6332, 0.4275, 0.6332, 0.4085, 0.5917, 0.4275, 0.5917, 0.4275, 0.6332, 0.4085, 0.6332, 0.4772, 0.7591, 0.4581, 0.7591, 0.4581, 0.7529, 0.4772, 0.7529, 0.7051, 0.8557, 0.7051, 0.8748, 0.699, 0.8747, 0.699, 0.8557, 0.7051, 0.8175, 0.7051, 0.8557, 0.699, 0.8557, 0.699, 0.8175, 0.4909, 0.5917, 0.4909, 0.6332, 0.4847, 0.6332, 0.4847, 0.5917, 0.5153, 0.759, 0.4772, 0.7591, 0.4772, 0.7529, 0.5153, 0.7529, 0.8728, 0.4454, 0.853, 0.4454, 0.853, 0.4255, 0.8728, 0.4255, 0.9521, 0.4454, 0.9323, 0.4454, 0.9323, 0.4255, 0.9521, 0.4255, 0.9323, 0.4454, 0.8927, 0.4454, 0.8927, 0.4255, 0.9323, 0.4255, 0.9323, 0.5246, 0.8927, 0.5246, 0.8927, 0.5048, 0.9323, 0.5048, 0.9323, 0.5048, 0.8927, 0.5048, 0.8927, 0.4652, 0.9323, 0.4652, 0.9521, 0.5246, 0.9323, 0.5246, 0.9323, 0.5048, 0.9521, 0.5048, 0.9521, 0.5048, 0.9323, 0.5048, 0.9323, 0.4652, 0.9521, 0.4652, 0.8728, 0.5246, 0.853, 0.5246, 0.853, 0.5048, 0.8728, 0.5048, 0.8728, 0.5048, 0.853, 0.5048, 0.853, 0.4652, 0.8728, 0.4652, 0.8728, 0.5444, 0.853, 0.5444, 0.853, 0.5246, 0.8728, 0.5246, 0.9521, 0.5444, 0.9323, 0.5444, 0.9323, 0.5246, 0.9521, 0.5246, 0.9323, 0.5444, 0.8927, 0.5444, 0.8927, 0.5246, 0.9323, 0.5246, 0.9323, 0.4652, 0.8927, 0.4652, 0.8927, 0.4454, 0.9323, 0.4454, 0.9521, 0.4652, 0.9323, 0.4652, 0.9323, 0.4454, 0.9521, 0.4454, 0.8728, 0.4652, 0.853, 0.4652, 0.853, 0.4454, 0.8728, 0.4454, 0.9719, 0.4652, 0.9521, 0.4652, 0.9521, 0.4454, 0.9719, 0.4454, 0.9719, 0.5444, 0.9521, 0.5444, 0.9521, 0.5246, 0.9719, 0.5246, 0.9719, 0.5048, 0.9521, 0.5048, 0.9521, 0.4652, 0.9719, 0.4652, 0.9719, 0.5246, 0.9521, 0.5246, 0.9521, 0.5048, 0.9719, 0.5048, 0.9719, 0.4454, 0.9521, 0.4454, 0.9521, 0.4255, 0.9719, 0.4255, 0.8927, 0.4652, 0.8728, 0.4652, 0.8728, 0.4454, 0.8927, 0.4454, 0.8927, 0.5444, 0.8728, 0.5444, 0.8728, 0.5246, 0.8927, 0.5246, 0.8927, 0.5048, 0.8728, 0.5048, 0.8728, 0.4652, 0.8927, 0.4652, 0.8927, 0.5246, 0.8728, 0.5246, 0.8728, 0.5048, 0.8927, 0.5048, 0.8927, 0.4454, 0.8728, 0.4454, 0.8728, 0.4255, 0.8927, 0.4255, 0.564, 0.7243, 0.5639, 0.6793, 0.5878, 0.6793, 0.5878, 0.7243, 0.3114, 0.899, 0.3339, 0.899, 0.3339, 0.9229, 0.3114, 0.9229, 0.3339, 0.899, 0.379, 0.899, 0.379, 0.9229, 0.3339, 0.9229, 0.4466, 0.899, 0.4691, 0.899, 0.4691, 0.9229, 0.4466, 0.9229, 0.4691, 0.899, 0.5142, 0.899, 0.5142, 0.9229, 0.4691, 0.9229, 0.1762, 0.899, 0.1988, 0.899, 0.1988, 0.9229, 0.1762, 0.9229, 0.1988, 0.899, 0.2438, 0.899, 0.2438, 0.9229, 0.1988, 0.9229, 0.1537, 0.899, 0.1762, 0.899, 0.1762, 0.9229, 0.1537, 0.9229, 0.5142, 0.899, 0.5367, 0.899, 0.5367, 0.9229, 0.5142, 0.9229, 0.4241, 0.899, 0.4466, 0.899, 0.4466, 0.9229, 0.4241, 0.9229, 0.2438, 0.899, 0.2664, 0.899, 0.2664, 0.9229, 0.2438, 0.9229, 0.5639, 0.7694, 0.564, 0.7468, 0.5878, 0.7468, 0.5878, 0.7694, 0.379, 0.899, 0.4015, 0.899, 0.4015, 0.9229, 0.379, 0.9229, 0.2889, 0.899, 0.3114, 0.899, 0.3114, 0.9229, 0.2889, 0.9229, 0.5639, 0.6793, 0.564, 0.6568, 0.5878, 0.6568, 0.5878, 0.6793, 0.439, 0.7209, 0.439, 0.74, 0.4285, 0.747, 0.4285, 0.7244, 0.7127, 0.6637, 0.7127, 0.6446, 0.7232, 0.6341, 0.7233, 0.6567, 0.4772, 0.6446, 0.4581, 0.6446, 0.4511, 0.6341, 0.4737, 0.6341, 0.5344, 0.759, 0.5534, 0.7589, 0.5639, 0.7694, 0.5414, 0.7695, 0.5983, 0.7399, 0.5983, 0.7589, 0.5878, 0.7694, 0.5878, 0.7468, 0.4391, 0.759, 0.4581, 0.7591, 0.4511, 0.7696, 0.4286, 0.7695, 0.5983, 0.6447, 0.5983, 0.6637, 0.5878, 0.6568, 0.5878, 0.6343, 0.5534, 0.7399, 0.5534, 0.7209, 0.564, 0.7243, 0.564, 0.7468, 0.4581, 0.6446, 0.4391, 0.6447, 0.4286, 0.6342, 0.4511, 0.6341, 0.5153, 0.759, 0.5344, 0.759, 0.5414, 0.7695, 0.5188, 0.7696, 0.439, 0.74, 0.4391, 0.759, 0.4286, 0.7695, 0.4285, 0.747, 0.5534, 0.6447, 0.5344, 0.6447, 0.5414, 0.6341, 0.5639, 0.6343, 0.6746, 0.7591, 0.6937, 0.7591, 0.7006, 0.7696, 0.678, 0.7697, 0.5153, 0.6446, 0.4772, 0.6446, 0.4737, 0.6341, 0.5188, 0.6341, 0.7127, 0.6446, 0.6937, 0.6446, 0.7006, 0.634, 0.7232, 0.6341, 0.5344, 0.6447, 0.5153, 0.6446, 0.5188, 0.6341, 0.5414, 0.6341, 0.7127, 0.7591, 0.7127, 0.74, 0.7233, 0.747, 0.7232, 0.7695, 0.4772, 0.7591, 0.5153, 0.759, 0.5188, 0.7696, 0.4737, 0.7696, 0.6937, 0.6446, 0.6746, 0.6446, 0.678, 0.634, 0.7006, 0.634, 0.4581, 0.7591, 0.4772, 0.7591, 0.4737, 0.7696, 0.4511, 0.7696, 0.6403, 0.3701, 0.6623, 0.3701, 0.6623, 0.3966, 0.6403, 0.3966, 0.9041, 0.3701, 0.9261, 0.3701, 0.9261, 0.3966, 0.9041, 0.3966, 0.7722, 0.3701, 0.7942, 0.3701, 0.7942, 0.3966, 0.7722, 0.3966, 0.7217, 0.6153, 0.6997, 0.6153, 0.6997, 0.5887, 0.7217, 0.5887, 0.8096, 0.6153, 0.7876, 0.6153, 0.7876, 0.5887, 0.8096, 0.5887, 0.7876, 0.6153, 0.7437, 0.6153, 0.7437, 0.5887, 0.7876, 0.5887, 0.6843, 0.3701, 0.7063, 0.3701, 0.7063, 0.3966, 0.6843, 0.3966, 0.7063, 0.3701, 0.7502, 0.3701, 0.7502, 0.3966, 0.7063, 0.3966, 0.8162, 0.3701, 0.8382, 0.3701, 0.8382, 0.3966, 0.8162, 0.3966, 0.8382, 0.3701, 0.8821, 0.3701, 0.8821, 0.3966, 0.8382, 0.3966, 0.5524, 0.3701, 0.5744, 0.3701, 0.5744, 0.3966, 0.5524, 0.3966, 0.5744, 0.3701, 0.6184, 0.3701, 0.6184, 0.3966, 0.5744, 0.3966, 0.5304, 0.3701, 0.5524, 0.3701, 0.5524, 0.3966, 0.5304, 0.3966, 0.8821, 0.3701, 0.9041, 0.3701, 0.9041, 0.3966, 0.8821, 0.3966, 0.7942, 0.3701, 0.8162, 0.3701, 0.8162, 0.3966, 0.7942, 0.3966, 0.6184, 0.3701, 0.6403, 0.3701, 0.6403, 0.3966, 0.6184, 0.3966, 0.8316, 0.6153, 0.8096, 0.6153, 0.8096, 0.5887, 0.8316, 0.5887, 0.7502, 0.3701, 0.7722, 0.3701, 0.7722, 0.3966, 0.7502, 0.3966, 0.6623, 0.3701, 0.6843, 0.3701, 0.6843, 0.3966, 0.6623, 0.3966, 0.7437, 0.6153, 0.7217, 0.6153, 0.7217, 0.5887, 0.7437, 0.5887, 0.5907, 0.8175, 0.5907, 0.8557, 0.5818, 0.8586, 0.5818, 0.8146, 0.9604, 0.1984, 0.9414, 0.1983, 0.9472, 0.1894, 0.9692, 0.1896, 0.9223, 0.1983, 0.8841, 0.1983, 0.8812, 0.1894, 0.9252, 0.1894, 0.7051, 0.7794, 0.6861, 0.7794, 0.6919, 0.7705, 0.7139, 0.7706, 0.8651, 0.1983, 0.8461, 0.1984, 0.8373, 0.1895, 0.8592, 0.1894, 0.5907, 0.8747, 0.5908, 0.8937, 0.582, 0.9026, 0.5818, 0.8806, 0.846, 0.3127, 0.8651, 0.3127, 0.8592, 0.3216, 0.8372, 0.3215, 0.9223, 0.3127, 0.9413, 0.3127, 0.9472, 0.3216, 0.9252, 0.3217, 0.667, 0.8938, 0.6861, 0.8938, 0.6919, 0.9027, 0.6699, 0.9027, 0.7051, 0.8748, 0.7051, 0.8557, 0.7141, 0.8586, 0.714, 0.8806, 0.846, 0.2937, 0.846, 0.3127, 0.8372, 0.3215, 0.8371, 0.2995, 0.8461, 0.1984, 0.846, 0.2174, 0.8371, 0.2115, 0.8373, 0.1895, 0.5908, 0.7794, 0.5907, 0.7984, 0.5818, 0.7926, 0.582, 0.7706, 0.8841, 0.3127, 0.9223, 0.3127, 0.9252, 0.3217, 0.8812, 0.3217, 0.846, 0.2746, 0.846, 0.2937, 0.8371, 0.2995, 0.8371, 0.2775, 0.7051, 0.7985, 0.7051, 0.7794, 0.7139, 0.7706, 0.714, 0.7926, 0.7051, 0.8938, 0.7051, 0.8748, 0.714, 0.8806, 0.7139, 0.9026, 0.9603, 0.3127, 0.9604, 0.2937, 0.9693, 0.2995, 0.9692, 0.3215, 0.846, 0.2364, 0.846, 0.2746, 0.8371, 0.2775, 0.8371, 0.2335, 0.5907, 0.7984, 0.5907, 0.8175, 0.5818, 0.8146, 0.5818, 0.7926, 0.4909, 0.4255, 0.4909, 0.4671, 0.4847, 0.4671, 0.4847, 0.4255, 0.4909, 0.4671, 0.4909, 0.5086, 0.4847, 0.5086, 0.4847, 0.4671, 0.4909, 0.5086, 0.4909, 0.5501, 0.4847, 0.5501, 0.4847, 0.5086, 0.4909, 0.5501, 0.4909, 0.5917, 0.4847, 0.5917, 0.4847, 0.5501, 0.4085, 0.4255, 0.4275, 0.4255, 0.4275, 0.4671, 0.4085, 0.4671, 0.4085, 0.4671, 0.4275, 0.4671, 0.4275, 0.5086, 0.4085, 0.5086, 0.4085, 0.5086, 0.4275, 0.5086, 0.4275, 0.5501, 0.4085, 0.5501, 0.4085, 0.5501, 0.4275, 0.5501, 0.4275, 0.5917, 0.4085, 0.5917, 0.4275, 0.4255, 0.4657, 0.4255, 0.4657, 0.4671, 0.4275, 0.4671, 0.4275, 0.4671, 0.4657, 0.4671, 0.4657, 0.5086, 0.4275, 0.5086, 0.4275, 0.5086, 0.4657, 0.5086, 0.4657, 0.5501, 0.4275, 0.5501, 0.4275, 0.5501, 0.4657, 0.5501, 0.4657, 0.5917, 0.4275, 0.5917, 0.4657, 0.4255, 0.4847, 0.4255, 0.4847, 0.4671, 0.4657, 0.4671, 0.4657, 0.4671, 0.4847, 0.4671, 0.4847, 0.5086, 0.4657, 0.5086, 0.4657, 0.5086, 0.4847, 0.5086, 0.4847, 0.5501, 0.4657, 0.5501, 0.4657, 0.5501, 0.4847, 0.5501, 0.4847, 0.5917, 0.4657, 0.5917, 0.3642, 0.4255, 0.3642, 0.4671, 0.3583, 0.4671, 0.3583, 0.4255, 0.3642, 0.4671, 0.3642, 0.5086, 0.3583, 0.5086, 0.3583, 0.4671, 0.3642, 0.5086, 0.3642, 0.5501, 0.3583, 0.5501, 0.3583, 0.5086, 0.3642, 0.5501, 0.3642, 0.5917, 0.3583, 0.5917, 0.3583, 0.5501, 0.3393, 0.4255, 0.3583, 0.4255, 0.3583, 0.4671, 0.3393, 0.4671, 0.3393, 0.4671, 0.3583, 0.4671, 0.3583, 0.5086, 0.3393, 0.5086, 0.3393, 0.5086, 0.3583, 0.5086, 0.3583, 0.5501, 0.3393, 0.5501, 0.3393, 0.5501, 0.3583, 0.5501, 0.3583, 0.5917, 0.3393, 0.5917, 0.2821, 0.4255, 0.3012, 0.4255, 0.3012, 0.4671, 0.2821, 0.4671, 0.2821, 0.4671, 0.3012, 0.4671, 0.3012, 0.5086, 0.2821, 0.5086, 0.2821, 0.5086, 0.3012, 0.5086, 0.3012, 0.5501, 0.2821, 0.5501, 0.2821, 0.5501, 0.3012, 0.5501, 0.3012, 0.5917, 0.2821, 0.5917, 0.3012, 0.4255, 0.3393, 0.4255, 0.3393, 0.4671, 0.3012, 0.4671, 0.3012, 0.4671, 0.3393, 0.4671, 0.3393, 0.5086, 0.3012, 0.5086, 0.3012, 0.5086, 0.3393, 0.5086, 0.3393, 0.5501, 0.3012, 0.5501, 0.3012, 0.5501, 0.3393, 0.5501, 0.3393, 0.5917, 0.3012, 0.5917, 0.2381, 0.4255, 0.2381, 0.4671, 0.2314, 0.4671, 0.2314, 0.4255, 0.2381, 0.4671, 0.2381, 0.5086, 0.2314, 0.5086, 0.2314, 0.4671, 0.2381, 0.5086, 0.2381, 0.5501, 0.2314, 0.5501, 0.2314, 0.5086, 0.2381, 0.5501, 0.2381, 0.5917, 0.2314, 0.5917, 0.2314, 0.5501, 0.1484, 0.6332, 0.1484, 0.5917, 0.1551, 0.5917, 0.1551, 0.6332, 0.1484, 0.5917, 0.1484, 0.5501, 0.1551, 0.5501, 0.1551, 0.5917, 0.1484, 0.5501, 0.1484, 0.5086, 0.1551, 0.5086, 0.1551, 0.5501, 0.1484, 0.5086, 0.1484, 0.4671, 0.1551, 0.4671, 0.1551, 0.5086, 0.1551, 0.4255, 0.1742, 0.4255, 0.1742, 0.4671, 0.1551, 0.4671, 0.1551, 0.4671, 0.1742, 0.4671, 0.1742, 0.5086, 0.1551, 0.5086, 0.1551, 0.5086, 0.1742, 0.5086, 0.1742, 0.5501, 0.1551, 0.5501, 0.1551, 0.5501, 0.1742, 0.5501, 0.1742, 0.5917, 0.1551, 0.5917, 0.1742, 0.4255, 0.2123, 0.4255, 0.2123, 0.4671, 0.1742, 0.4671, 0.1742, 0.4671, 0.2123, 0.4671, 0.2123, 0.5086, 0.1742, 0.5086, 0.1742, 0.5086, 0.2123, 0.5086, 0.2123, 0.5501, 0.1742, 0.5501, 0.1742, 0.5501, 0.2123, 0.5501, 0.2123, 0.5917, 0.1742, 0.5917, 0.2123, 0.4255, 0.2314, 0.4255, 0.2314, 0.4671, 0.2123, 0.4671, 0.2123, 0.4671, 0.2314, 0.4671, 0.2314, 0.5086, 0.2123, 0.5086, 0.2123, 0.5086, 0.2314, 0.5086, 0.2314, 0.5501, 0.2123, 0.5501, 0.2123, 0.5501, 0.2314, 0.5501, 0.2314, 0.5917, 0.2123, 0.5917, 0.1103, 0.4255, 0.1103, 0.4671, 0.103, 0.4671, 0.103, 0.4255, 0.1103, 0.4671, 0.1103, 0.5086, 0.103, 0.5086, 0.103, 0.4671, 0.1103, 0.5086, 0.1103, 0.5501, 0.103, 0.5501, 0.103, 0.5086, 0.1103, 0.5501, 0.1103, 0.5917, 0.103, 0.5917, 0.103, 0.5501, 0.01946, 0.6332, 0.01946, 0.5917, 0.02674, 0.5917, 0.02674, 0.6332, 0.01946, 0.5917, 0.01946, 0.5501, 0.02674, 0.5501, 0.02674, 0.5917, 0.01946, 0.5501, 0.01946, 0.5086, 0.02674, 0.5086, 0.02674, 0.5501, 0.01946, 0.5086, 0.01946, 0.4671, 0.02674, 0.4671, 0.02674, 0.5086, 0.08393, 0.4255, 0.103, 0.4255, 0.103, 0.4671, 0.08393, 0.4671, 0.08393, 0.4671, 0.103, 0.4671, 0.103, 0.5086, 0.08393, 0.5086, 0.08393, 0.5086, 0.103, 0.5086, 0.103, 0.5501, 0.08393, 0.5501, 0.08393, 0.5501, 0.103, 0.5501, 0.103, 0.5917, 0.08393, 0.5917, 0.02674, 0.4255, 0.0458, 0.4255, 0.0458, 0.4671, 0.02674, 0.4671, 0.02674, 0.4671, 0.0458, 0.4671, 0.0458, 0.5086, 0.02674, 0.5086, 0.02674, 0.5086, 0.0458, 0.5086, 0.0458, 0.5501, 0.02674, 0.5501, 0.02674, 0.5501, 0.0458, 0.5501, 0.0458, 0.5917, 0.02674, 0.5917, 0.0458, 0.4255, 0.08393, 0.4255, 0.08393, 0.4671, 0.0458, 0.4671, 0.0458, 0.4671, 0.08393, 0.4671, 0.08393, 0.5086, 0.0458, 0.5086, 0.0458, 0.5086, 0.08393, 0.5086, 0.08393, 0.5501, 0.0458, 0.5501, 0.0458, 0.5501, 0.08393, 0.5501, 0.08393, 0.5917, 0.0458, 0.5917, 0.2571, 0.4255, 0.2762, 0.4255, 0.2762, 0.4671, 0.2571, 0.4671, 0.2571, 0.4671, 0.2762, 0.4671, 0.2762, 0.5086, 0.2571, 0.5086, 0.2571, 0.5086, 0.2762, 0.5086, 0.2762, 0.5501, 0.2571, 0.5501, 0.2571, 0.5501, 0.2762, 0.5501, 0.2762, 0.5917, 0.2571, 0.5917, 0.0003987, 0.4255, 0.01946, 0.4255, 0.01946, 0.4671, 0.0003987, 0.4671, 0.0003987, 0.4671, 0.01946, 0.4671, 0.01946, 0.5086, 0.0003988, 0.5086, 0.0003988, 0.5086, 0.01946, 0.5086, 0.01946, 0.5501, 0.0003988, 0.5501, 0.0003988, 0.5501, 0.01946, 0.5501, 0.01946, 0.5917, 0.0003989, 0.5917, 0.2381, 0.4255, 0.2571, 0.4255, 0.2571, 0.4671, 0.2381, 0.4671, 0.2381, 0.4671, 0.2571, 0.4671, 0.2571, 0.5086, 0.2381, 0.5086, 0.2381, 0.5086, 0.2571, 0.5086, 0.2571, 0.5501, 0.2381, 0.5501, 0.2381, 0.5501, 0.2571, 0.5501, 0.2571, 0.5917, 0.2381, 0.5917, 0.4909, 0.4255, 0.5099, 0.4255, 0.5099, 0.4671, 0.4909, 0.4671, 0.4909, 0.4671, 0.5099, 0.4671, 0.5099, 0.5086, 0.4909, 0.5086, 0.4909, 0.5086, 0.5099, 0.5086, 0.5099, 0.5501, 0.4909, 0.5501, 0.4909, 0.5501, 0.5099, 0.5501, 0.5099, 0.5917, 0.4909, 0.5917, 0.3642, 0.4255, 0.3833, 0.4255, 0.3833, 0.4671, 0.3642, 0.4671, 0.3642, 0.4671, 0.3833, 0.4671, 0.3833, 0.5086, 0.3642, 0.5086, 0.3642, 0.5086, 0.3833, 0.5086, 0.3833, 0.5501, 0.3642, 0.5501, 0.3642, 0.5501, 0.3833, 0.5501, 0.3833, 0.5917, 0.3642, 0.5917, 0.1103, 0.4255, 0.1293, 0.4255, 0.1293, 0.4671, 0.1103, 0.4671, 0.1103, 0.4671, 0.1293, 0.4671, 0.1293, 0.5086, 0.1103, 0.5086, 0.1103, 0.5086, 0.1293, 0.5086, 0.1293, 0.5501, 0.1103, 0.5501, 0.1103, 0.5501, 0.1293, 0.5501, 0.1293, 0.5917, 0.1103, 0.5917, 0.2762, 0.6332, 0.2762, 0.5917, 0.2821, 0.5917, 0.2821, 0.6332, 0.2762, 0.5917, 0.2762, 0.5501, 0.2821, 0.5501, 0.2821, 0.5917, 0.2762, 0.5501, 0.2762, 0.5086, 0.2821, 0.5086, 0.2821, 0.5501, 0.2762, 0.5086, 0.2762, 0.4671, 0.2821, 0.4671, 0.2821, 0.5086, 0.4024, 0.6332, 0.4024, 0.5917, 0.4085, 0.5917, 0.4085, 0.6332, 0.4024, 0.5917, 0.4024, 0.5501, 0.4085, 0.5501, 0.4085, 0.5917, 0.4024, 0.5501, 0.4024, 0.5086, 0.4085, 0.5086, 0.4085, 0.5501, 0.4024, 0.5086, 0.4024, 0.4671, 0.4085, 0.4671, 0.4085, 0.5086, 0.1293, 0.4255, 0.1484, 0.4255, 0.1484, 0.4671, 0.1293, 0.4671, 0.1293, 0.4671, 0.1484, 0.4671, 0.1484, 0.5086, 0.1293, 0.5086, 0.1293, 0.5086, 0.1484, 0.5086, 0.1484, 0.5501, 0.1293, 0.5501, 0.1293, 0.5501, 0.1484, 0.5501, 0.1484, 0.5917, 0.1293, 0.5917, 0.3833, 0.4255, 0.4024, 0.4255, 0.4024, 0.4671, 0.3833, 0.4671, 0.3833, 0.4671, 0.4024, 0.4671, 0.4024, 0.5086, 0.3833, 0.5086, 0.3833, 0.5086, 0.4024, 0.5086, 0.4024, 0.5501, 0.3833, 0.5501, 0.3833, 0.5501, 0.4024, 0.5501, 0.4024, 0.5917, 0.3833, 0.5917, 0.4666, 0.8933, 0.4285, 0.8933, 0.4285, 0.8523, 0.4666, 0.8523, 0.4666, 0.8523, 0.4285, 0.8523, 0.4285, 0.8114, 0.4666, 0.8114, 0.5428, 0.8933, 0.5428, 0.8523, 0.581, 0.8523, 0.581, 0.8933, 0.5428, 0.8523, 0.5428, 0.8114, 0.581, 0.8114, 0.581, 0.8523, 0.5047, 0.7705, 0.5238, 0.7705, 0.5238, 0.8114, 0.5047, 0.8114, 0.5047, 0.8114, 0.5238, 0.8114, 0.5238, 0.8523, 0.5047, 0.8523, 0.4666, 0.7705, 0.4857, 0.7705, 0.4857, 0.8114, 0.4666, 0.8114, 0.4666, 0.8114, 0.4857, 0.8114, 0.4857, 0.8523, 0.4666, 0.8523, 0.5238, 0.7705, 0.5428, 0.7705, 0.5428, 0.8114, 0.5238, 0.8114, 0.5238, 0.8114, 0.5428, 0.8114, 0.5428, 0.8523, 0.5238, 0.8523, 0.4857, 0.7705, 0.5047, 0.7705, 0.5047, 0.8114, 0.4857, 0.8114, 0.4857, 0.8114, 0.5047, 0.8114, 0.5047, 0.8523, 0.4857, 0.8523, 0.8385, 0.675, 0.8385, 0.6341, 0.8767, 0.6341, 0.8767, 0.675, 0.8385, 0.7569, 0.8385, 0.7159, 0.8766, 0.716, 0.8766, 0.7569, 0.8385, 0.7159, 0.8385, 0.675, 0.8767, 0.675, 0.8766, 0.716, 0.7622, 0.7569, 0.7241, 0.7569, 0.7241, 0.7159, 0.7623, 0.7159, 0.7623, 0.7159, 0.7241, 0.7159, 0.7241, 0.675, 0.7623, 0.675, 0.7623, 0.634, 0.7814, 0.634, 0.7813, 0.675, 0.7623, 0.675, 0.7623, 0.675, 0.7813, 0.675, 0.7813, 0.7159, 0.7623, 0.7159, 0.8004, 0.634, 0.8195, 0.634, 0.8195, 0.675, 0.8004, 0.675, 0.8004, 0.675, 0.8195, 0.675, 0.8195, 0.7159, 0.8004, 0.7159, 0.8195, 0.634, 0.8385, 0.6341, 0.8385, 0.675, 0.8195, 0.675, 0.8195, 0.675, 0.8385, 0.675, 0.8385, 0.7159, 0.8195, 0.7159, 0.7814, 0.634, 0.8004, 0.634, 0.8004, 0.675, 0.7813, 0.675, 0.7813, 0.675, 0.8004, 0.675, 0.8004, 0.7159, 0.7813, 0.7159, 0.1148, 0.9591, 0.1148, 0.9181, 0.1529, 0.9181, 0.1529, 0.9591, 0.1148, 0.9181, 0.1148, 0.8772, 0.1529, 0.8772, 0.1529, 0.9181, 0.03853, 0.9591, 0.0003987, 0.9591, 0.0003987, 0.9181, 0.03853, 0.9181, 0.03853, 0.9181, 0.0003987, 0.9181, 0.0003987, 0.8772, 0.03853, 0.8772, 0.03853, 0.8363, 0.05759, 0.8363, 0.05759, 0.8772, 0.03853, 0.8772, 0.03853, 0.8772, 0.05759, 0.8772, 0.05759, 0.9181, 0.03853, 0.9181, 0.07666, 0.8363, 0.09572, 0.8363, 0.09572, 0.8772, 0.07666, 0.8772, 0.07666, 0.8772, 0.09572, 0.8772, 0.09572, 0.9181, 0.07666, 0.9181, 0.09572, 0.8363, 0.1148, 0.8363, 0.1148, 0.8772, 0.09572, 0.8772, 0.09572, 0.8772, 0.1148, 0.8772, 0.1148, 0.9181, 0.09572, 0.9181, 0.05759, 0.8363, 0.07666, 0.8363, 0.07666, 0.8772, 0.05759, 0.8772, 0.05759, 0.8772, 0.07666, 0.8772, 0.07666, 0.9181, 0.05759, 0.9181, 0.8385, 0.8805, 0.8385, 0.8396, 0.8766, 0.8396, 0.8766, 0.8805, 0.8385, 0.8396, 0.8385, 0.7987, 0.8766, 0.7987, 0.8766, 0.8396, 0.7622, 0.8805, 0.7241, 0.8805, 0.7241, 0.8396, 0.7622, 0.8396, 0.7622, 0.8396, 0.7241, 0.8396, 0.7241, 0.7987, 0.7622, 0.7987, 0.8004, 0.7577, 0.8194, 0.7577, 0.8194, 0.7987, 0.8004, 0.7987, 0.8004, 0.7987, 0.8194, 0.7987, 0.8194, 0.8396, 0.8004, 0.8396, 0.7622, 0.7577, 0.7813, 0.7577, 0.7813, 0.7987, 0.7622, 0.7987, 0.7622, 0.7987, 0.7813, 0.7987, 0.7813, 0.8396, 0.7622, 0.8396, 0.8194, 0.7577, 0.8385, 0.7577, 0.8385, 0.7987, 0.8194, 0.7987, 0.8194, 0.7987, 0.8385, 0.7987, 0.8385, 0.8396, 0.8194, 0.8396, 0.7813, 0.7577, 0.8004, 0.7577, 0.8004, 0.7987, 0.7813, 0.7987, 0.7813, 0.7987, 0.8004, 0.7987, 0.8004, 0.8396, 0.7813, 0.8396, 0.7575, 0.1628, 0.7194, 0.1628, 0.7194, 0.1087, 0.7575, 0.1087, 0.7575, 0.1087, 0.7194, 0.1087, 0.7194, 0.05454, 0.7575, 0.05454, 0.8338, 0.1628, 0.8338, 0.1087, 0.8719, 0.1087, 0.8719, 0.1628, 0.8338, 0.1087, 0.8338, 0.05454, 0.8719, 0.05454, 0.8719, 0.1087, 0.7957, 0.0003988, 0.8147, 0.0003988, 0.8147, 0.05454, 0.7957, 0.05454, 0.7957, 0.05454, 0.8147, 0.05454, 0.8147, 0.1087, 0.7957, 0.1087, 0.7575, 0.0003987, 0.7766, 0.0003987, 0.7766, 0.05454, 0.7575, 0.05454, 0.7575, 0.05454, 0.7766, 0.05454, 0.7766, 0.1087, 0.7575, 0.1087, 0.8147, 0.0003988, 0.8338, 0.0003988, 0.8338, 0.05454, 0.8147, 0.05454, 0.8147, 0.05454, 0.8338, 0.05454, 0.8338, 0.1087, 0.8147, 0.1087, 0.7766, 0.0003987, 0.7957, 0.0003988, 0.7957, 0.05454, 0.7766, 0.05454, 0.7766, 0.05454, 0.7957, 0.05454, 0.7957, 0.1087, 0.7766, 0.1087, 0.5686, 0.3518, 0.5304, 0.3518, 0.5304, 0.2977, 0.5686, 0.2977, 0.5686, 0.2977, 0.5304, 0.2977, 0.5304, 0.2435, 0.5686, 0.2435, 0.6448, 0.3518, 0.6448, 0.2977, 0.683, 0.2977, 0.683, 0.3518, 0.6448, 0.2977, 0.6448, 0.2435, 0.683, 0.2435, 0.683, 0.2977, 0.5686, 0.1894, 0.5876, 0.1894, 0.5876, 0.2435, 0.5686, 0.2435, 0.5686, 0.2435, 0.5876, 0.2435, 0.5876, 0.2977, 0.5686, 0.2977, 0.6067, 0.1894, 0.6258, 0.1894, 0.6258, 0.2435, 0.6067, 0.2435, 0.6067, 0.2435, 0.6258, 0.2435, 0.6258, 0.2977, 0.6067, 0.2977, 0.6258, 0.1894, 0.6448, 0.1894, 0.6448, 0.2435, 0.6258, 0.2435, 0.6258, 0.2435, 0.6448, 0.2435, 0.6448, 0.2977, 0.6258, 0.2977, 0.5876, 0.1894, 0.6067, 0.1894, 0.6067, 0.2435, 0.5876, 0.2435, 0.5876, 0.2435, 0.6067, 0.2435, 0.6067, 0.2977, 0.5876, 0.2977, 0.7378, 0.5879, 0.6997, 0.5879, 0.6997, 0.5338, 0.7378, 0.5338, 0.7378, 0.5338, 0.6997, 0.5338, 0.6997, 0.4797, 0.7378, 0.4797, 0.8141, 0.5879, 0.8141, 0.5338, 0.8522, 0.5338, 0.8522, 0.5879, 0.8141, 0.5338, 0.8141, 0.4797, 0.8522, 0.4797, 0.8522, 0.5338, 0.7378, 0.4255, 0.7569, 0.4255, 0.7569, 0.4797, 0.7378, 0.4797, 0.7378, 0.4797, 0.7569, 0.4797, 0.7569, 0.5338, 0.7378, 0.5338, 0.776, 0.4255, 0.795, 0.4255, 0.795, 0.4797, 0.776, 0.4797, 0.776, 0.4797, 0.795, 0.4797, 0.795, 0.5338, 0.776, 0.5338, 0.795, 0.4255, 0.8141, 0.4255, 0.8141, 0.4797, 0.795, 0.4797, 0.795, 0.4797, 0.8141, 0.4797, 0.8141, 0.5338, 0.795, 0.5338, 0.7569, 0.4255, 0.776, 0.4255, 0.776, 0.4797, 0.7569, 0.4797, 0.7569, 0.4797, 0.776, 0.4797, 0.776, 0.5338, 0.7569, 0.5338, 0.7219, 0.3518, 0.6838, 0.3518, 0.6838, 0.2977, 0.7219, 0.2977, 0.7219, 0.2977, 0.6838, 0.2977, 0.6838, 0.2435, 0.7219, 0.2435, 0.7981, 0.3518, 0.7981, 0.2977, 0.8363, 0.2977, 0.8363, 0.3518, 0.7981, 0.2977, 0.7981, 0.2435, 0.8363, 0.2435, 0.8363, 0.2977, 0.76, 0.1894, 0.7791, 0.1894, 0.7791, 0.2435, 0.76, 0.2435, 0.76, 0.2435, 0.7791, 0.2435, 0.7791, 0.2977, 0.76, 0.2977, 0.7219, 0.1894, 0.7409, 0.1894, 0.7409, 0.2435, 0.7219, 0.2435, 0.7219, 0.2435, 0.7409, 0.2435, 0.7409, 0.2977, 0.7219, 0.2977, 0.7791, 0.1894, 0.7981, 0.1894, 0.7981, 0.2435, 0.7791, 0.2435, 0.7791, 0.2435, 0.7981, 0.2435, 0.7981, 0.2977, 0.7791, 0.2977, 0.7409, 0.1894, 0.76, 0.1894, 0.76, 0.2435, 0.7409, 0.2435, 0.7409, 0.2435, 0.76, 0.2435, 0.76, 0.2977, 0.7409, 0.2977])
me_cube.materials.append(mat_material_002)
me_cube.use_remesh_preserve_volume = False
me_cube.use_remesh_preserve_attributes = False
me_cube.use_mirror_vertex_groups = False
me_cube.update()

# ---- objects
ob_cube = bpy.data.objects.new('Cube', me_cube)
ob_lamp = bpy.data.objects.new('Lamp', light_lamp)
ob_camera = bpy.data.objects.new('Camera', cam_camera)

# ---- transforms, parenting, visibility, modifiers, constraints
ob_cube.location = (0.0, 0.0, 1.021)
ob_cube.lock_rotations_4d = False
ob_cube.empty_display_type = 'ARROWS'
ob_cube.lineart.crease_threshold = 0.0
ob_lamp.location = (3.583, 1.968, 6.984)
ob_lamp.rotation_euler = (0.6503, 0.05522, 1.866)
ob_lamp.lock_rotations_4d = False
ob_lamp.empty_display_type = 'ARROWS'
ob_lamp.color = (0.0, 0.0, 0.0, 0.0)
ob_lamp.lineart.crease_threshold = 0.0
ob_camera.location = (7.481, -6.508, 5.344)
ob_camera.rotation_euler = (1.109, 0.01082, 0.8149)
ob_camera.lock_rotations_4d = False
ob_camera.empty_display_type = 'ARROWS'
ob_camera.color = (0.0, 0.0, 0.0, 0.0)
ob_camera.display_type = 'WIRE'
ob_camera.lineart.crease_threshold = 0.0

# ---- collection membership
col_collection_1.objects.link(ob_cube)
col_collection_1.objects.link(ob_lamp)
col_collection_1.objects.link(ob_camera)

# ---- scene / render settings (as saved in the file)
scene.camera = ob_camera
scene.frame_start = 1; scene.frame_end = 250; scene.frame_set(1)
scene.render.engine = 'BLENDER_EEVEE_NEXT'
scene.render.resolution_percentage = 50
scene.render.dither_intensity = 0.0
scene.render.use_bake_selected_to_active = True
scene.render.bake_margin = 2
scene.cycles.use_denoising = False
scene.cycles.samples = 10
scene.cycles.sampling_pattern = 'TABULATED_SOBOL'
scene.cycles.light_sampling_threshold = 0.0
scene.cycles.use_adaptive_sampling = False
scene.cycles.use_light_tree = False
scene.cycles.blur_glossy = 0.0
scene.cycles.pixel_filter_type = 'GAUSSIAN'
scene.cycles.sample_clamp_indirect = 0.0
scene.view_settings.view_transform = 'Standard'
bpy.context.view_layer.update()
